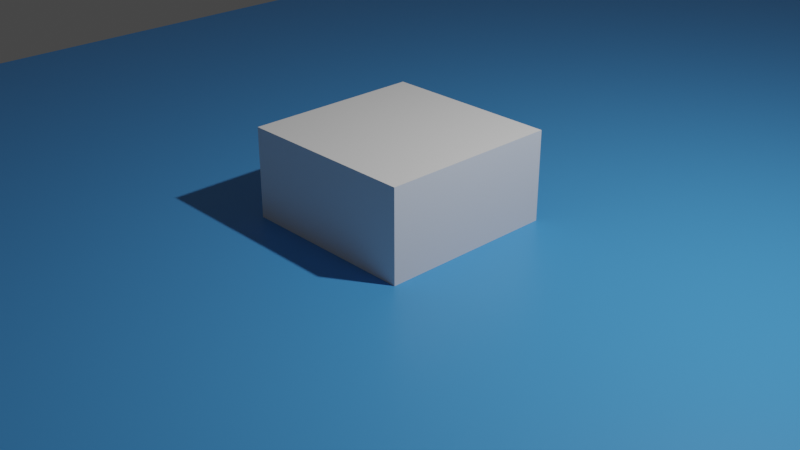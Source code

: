 # Source: PlayBoard.blend  (saved by Blender 3.0.42; exported with 4.5.12 LTS)
import bpy
from mathutils import Matrix  # noqa: F401  (used for matrix-valued properties, if any)

bpy.ops.wm.read_factory_settings(use_empty=True)
scene = bpy.context.scene
scene.name = 'Scene'

# ---- collections
col_collection = bpy.data.collections.new('Collection'); scene.collection.children.link(col_collection)

# ---- materials (node trees are filled in below, after node groups)
mat_board = bpy.data.materials.new('Board')
mat_board.alpha_threshold = 0.0
mat_board.use_transparent_shadow = False
mat_board.line_color = (0.0, 0.0, 0.0, 1.0)
mat_defaultpeg = bpy.data.materials.new('DefaultPeg')
mat_defaultpeg.use_transparent_shadow = False
mat_silver = bpy.data.materials.new('Silver')
mat_silver.use_transparent_shadow = False
mat_gold = bpy.data.materials.new('Gold')
mat_gold.use_transparent_shadow = False

# ---- node groups
ng_auto_smooth = bpy.data.node_groups.new('Auto Smooth', 'GeometryNodeTree')
_s = ng_auto_smooth.interface.new_socket(name='Geometry', in_out='OUTPUT', socket_type='NodeSocketGeometry')
_s = ng_auto_smooth.interface.new_socket(name='Geometry', in_out='INPUT', socket_type='NodeSocketGeometry')
_s = ng_auto_smooth.interface.new_socket(name='Angle', in_out='INPUT', socket_type='NodeSocketFloat')
_s.subtype = 'ANGLE'
_s.min_value = 0.0
_s.max_value = 3.142
ng_auto_smooth.is_modifier = True
_N = ng_auto_smooth.nodes; _L = ng_auto_smooth.links
n0 = _N.new('NodeGroupOutput'); n0.name = 'Group Output'; n0.location = (480, -100)
n1 = _N.new('NodeGroupInput'); n1.name = 'Group Input'; n1.location = (-420, -300)
n2 = _N.new('NodeGroupInput'); n2.name = 'Group Input.001'; n2.location = (-60, -100)
n3 = _N.new('GeometryNodeSetShadeSmooth'); n3.name = 'Set Shade Smooth'; n3.location = (120, -100)
n3.domain = 'EDGE'
n4 = _N.new('GeometryNodeSetShadeSmooth'); n4.name = 'Set Shade Smooth.001'; n4.location = (300, -100)
n5 = _N.new('GeometryNodeInputMeshEdgeAngle'); n5.name = 'Edge Angle'; n5.location = (-420, -220)
n6 = _N.new('GeometryNodeInputEdgeSmooth'); n6.name = 'Is Edge Smooth'; n6.location = (-60, -160)
n7 = _N.new('GeometryNodeInputShadeSmooth'); n7.name = 'Is Face Smooth'; n7.location = (-240, -340)
n8 = _N.new('FunctionNodeBooleanMath'); n8.name = 'Boolean Math'; n8.location = (-60, -220)
n9 = _N.new('FunctionNodeCompare'); n9.name = 'Compare'; n9.location = (-240, -180)
n9.operation = 'LESS_EQUAL'
_L.new(n5.outputs[0], n9.inputs[0])
_L.new(n4.outputs[0], n0.inputs[0])
_L.new(n1.outputs[1], n9.inputs[1])
_L.new(n9.outputs[0], n8.inputs[0])
_L.new(n7.outputs[0], n8.inputs[1])
_L.new(n2.outputs[0], n3.inputs[0])
_L.new(n6.outputs[0], n3.inputs[1])
_L.new(n3.outputs[0], n4.inputs[0])
_L.new(n8.outputs[0], n3.inputs[2])
n0.is_active_output = True

# ---- material node trees
mat_board.use_nodes = True; mat_board.node_tree.nodes.clear()
_N = mat_board.node_tree.nodes; _L = mat_board.node_tree.links
n0 = _N.new('ShaderNodeOutputMaterial'); n0.name = 'Material Output'; n0.location = (300, 300)
n1 = _N.new('ShaderNodeBsdfPrincipled'); n1.name = 'Principled BSDF'; n1.location = (10, 300)
n1.distribution = 'GGX'
n1.subsurface_method = 'RANDOM_WALK_SKIN'
n1.inputs[0].default_value = (0.0718, 0.3449, 0.8, 1.0)
n1.inputs[2].default_value = 0.4
n1.inputs[3].default_value = 1.45
n1.inputs[27].default_value = (0.0, 0.0, 0.0, 1.0)
n1.inputs[28].default_value = 1.0
_L.new(n1.outputs[0], n0.inputs[0])
n0.is_active_output = True
mat_defaultpeg.use_nodes = True; mat_defaultpeg.node_tree.nodes.clear()
_N = mat_defaultpeg.node_tree.nodes; _L = mat_defaultpeg.node_tree.links
n0 = _N.new('ShaderNodeBsdfPrincipled'); n0.name = 'Principled BSDF'; n0.location = (10, 300)
n0.distribution = 'GGX'
n0.subsurface_method = 'RANDOM_WALK_SKIN'
n0.inputs[3].default_value = 1.45
n0.inputs[27].default_value = (0.0, 0.0, 0.0, 1.0)
n0.inputs[28].default_value = 1.0
n1 = _N.new('ShaderNodeOutputMaterial'); n1.name = 'Material Output'; n1.location = (300, 300)
_L.new(n0.outputs[0], n1.inputs[0])
n1.is_active_output = True
mat_silver.use_nodes = True; mat_silver.node_tree.nodes.clear()
_N = mat_silver.node_tree.nodes; _L = mat_silver.node_tree.links
n0 = _N.new('ShaderNodeBsdfPrincipled'); n0.name = 'Principled BSDF'; n0.location = (10, 300)
n0.distribution = 'GGX'
n0.subsurface_method = 'RANDOM_WALK_SKIN'
n0.inputs[1].default_value = 1.0
n0.inputs[3].default_value = 1.45
n0.inputs[27].default_value = (0.0, 0.0, 0.0, 1.0)
n0.inputs[28].default_value = 1.0
n1 = _N.new('ShaderNodeOutputMaterial'); n1.name = 'Material Output'; n1.location = (300, 300)
_L.new(n0.outputs[0], n1.inputs[0])
n1.is_active_output = True
mat_gold.use_nodes = True; mat_gold.node_tree.nodes.clear()
_N = mat_gold.node_tree.nodes; _L = mat_gold.node_tree.links
n0 = _N.new('ShaderNodeBsdfPrincipled'); n0.name = 'Principled BSDF'; n0.location = (10, 300)
n0.distribution = 'GGX'
n0.subsurface_method = 'RANDOM_WALK_SKIN'
n0.inputs[0].default_value = (0.4116, 0.3207, 0.02483, 1.0)
n0.inputs[3].default_value = 1.45
n0.inputs[27].default_value = (0.0, 0.0, 0.0, 1.0)
n0.inputs[28].default_value = 1.0
n1 = _N.new('ShaderNodeOutputMaterial'); n1.name = 'Material Output'; n1.location = (300, 300)
_L.new(n0.outputs[0], n1.inputs[0])
n1.is_active_output = True

# ---- world
world_world = bpy.data.worlds.new('World'); scene.world = world_world
world_world.use_nodes = True; world_world.node_tree.nodes.clear()
_N = world_world.node_tree.nodes; _L = world_world.node_tree.links
n0 = _N.new('ShaderNodeOutputWorld'); n0.name = 'World Output'; n0.location = (300, 300)
n1 = _N.new('ShaderNodeBackground'); n1.name = 'Background'; n1.location = (10, 300)
n1.inputs[0].default_value = (0.05088, 0.05088, 0.05088, 1.0)
_L.new(n1.outputs[0], n0.inputs[0])
n0.is_active_output = True
world_world.color = (0.05088, 0.05088, 0.05088)
world_world.use_sun_shadow = False
world_world.sun_shadow_jitter_overblur = 0.0

# ---- cameras
cam_camera = bpy.data.cameras.new('Camera')
cam_camera.clip_end = 100.0
cam_camera.ortho_scale = 7.314

# ---- lights
light_light = bpy.data.lights.new('Light', 'POINT')
light_light.transmission_factor = 0.0
light_light.energy = 1000.0
light_light.shadow_soft_size = 0.1
light_light.shadow_maximum_resolution = 0.006
light_light.use_absolute_resolution = True

# ---- meshes
me_cube = bpy.data.meshes.new('Cube')
me_cube.from_pydata([(-7.5, -5.557e-06, 17.7), (-7.5, -3.0, 17.7), (-7.5, 5.43e-06, -17.3), (-7.5, -3.0, -17.3), (7.5, -5.557e-06, 17.7), (7.5, -3.0, 17.7), (7.5, 5.43e-06, -17.3), (7.5, -3.0, -17.3), (7.5, -3.0, -16.3), (-7.5, 5.116e-06, -16.3), (7.5, 5.116e-06, -16.3), (-7.5, -3.0, -16.3), (-0.5, -3.0, 17.7), (0.5, -3.0, 17.7), (-0.5, 5.43e-06, -17.3), (0.5, 5.43e-06, -17.3), (0.5, -3.0, -17.3), (-0.5, -3.0, -17.3), (0.5, -5.557e-06, 17.7), (-0.5, -5.557e-06, 17.7), (-0.5, -3.0, -16.3), (0.5, -3.0, -16.3), (0.5, 5.116e-06, -16.3), (-0.5, 5.116e-06, -16.3), (-6.5, -3.0, -17.3), (-6.5, -5.557e-06, 17.7), (-6.5, 5.116e-06, -16.3), (-6.5, -3.0, 17.7), (-6.5, 5.43e-06, -17.3), (-6.5, -3.0, -16.3), (6.5, -3.0, 17.7), (6.5, 5.43e-06, -17.3), (6.5, -3.0, -16.3), (6.5, -3.0, -17.3), (6.5, -5.557e-06, 17.7), (6.5, 5.116e-06, -16.3), (7.5, 4.151e-06, -13.22), (-7.5, -3.0, -13.22), (7.5, -3.0, -13.22), (-7.5, 4.151e-06, -13.22), (-0.5, 4.151e-06, -13.22), (0.5, 4.151e-06, -13.22), (0.5, -3.0, -13.22), (-0.5, -3.0, -13.22), (-6.5, 4.151e-06, -13.22), (-6.5, -3.0, -13.22), (6.5, -3.0, -13.22), (6.5, 4.151e-06, -13.22), (6.5, -1.056, -16.3), (0.5, -1.056, -16.3), (-0.5, -1.056, -13.22), (-0.5, -1.056, -16.3), (0.5, -1.056, -13.22), (-6.5, -1.056, -16.3), (-6.5, -1.056, -13.22), (6.5, -1.056, -13.22), (7.5, -5.244e-06, 16.7), (-7.5, -3.0, 16.7), (7.5, -3.0, 16.7), (-7.5, -5.244e-06, 16.7), (-0.5, -5.244e-06, 16.7), (0.5, -5.244e-06, 16.7), (0.5, -3.0, 16.7), (-0.5, -3.0, 16.7), (-6.5, -5.244e-06, 16.7), (-6.5, -3.0, 16.7), (6.5, -3.0, 16.7), (6.5, -5.244e-06, 16.7), (7.5, -3.0, 13.07), (-7.5, -4.103e-06, 13.07), (-0.5, -4.103e-06, 13.07), (0.5, -4.103e-06, 13.07), (0.5, -3.0, 13.07), (-0.5, -3.0, 13.07), (-6.5, -4.103e-06, 13.07), (-6.5, -3.0, 13.07), (6.5, -3.0, 13.07), (6.5, -4.103e-06, 13.07), (7.5, -4.103e-06, 13.07), (-7.5, -3.0, 13.07), (-0.5, -1.325, 16.7), (-6.5, -1.325, 16.7), (0.5, -1.325, 16.7), (6.5, -1.325, 16.7), (-0.5, -1.325, 13.07), (0.5, -1.325, 13.07), (-6.5, -1.325, 13.07), (6.5, -1.325, 13.07)], [], [(35, 10, 6, 31), (33, 31, 6, 7), (58, 56, 4, 5), (29, 11, 3, 24), (11, 9, 2, 3), (27, 25, 0, 1), (37, 39, 9, 11), (45, 37, 11, 29), (7, 6, 10, 8), (47, 36, 10, 35), (47, 35, 48, 55), (40, 41, 22, 23), (46, 42, 21, 32), (42, 43, 20, 21), (30, 34, 18, 13), (13, 18, 19, 12), (32, 21, 16, 33), (21, 20, 17, 16), (24, 28, 14, 17), (17, 14, 15, 16), (26, 23, 14, 28), (23, 22, 15, 14), (9, 26, 28, 2), (3, 2, 28, 24), (39, 44, 26, 9), (43, 45, 29, 20), (12, 19, 25, 27), (20, 29, 24, 17), (8, 32, 33, 7), (5, 4, 34, 30), (38, 46, 32, 8), (44, 40, 50, 54), (16, 15, 31, 33), (22, 35, 31, 15), (71, 77, 47, 41), (68, 76, 46, 38), (73, 75, 45, 43), (69, 74, 44, 39), (72, 73, 43, 42), (76, 72, 42, 46), (70, 71, 41, 40), (74, 70, 40, 44), (77, 78, 36, 47), (75, 79, 37, 45), (79, 69, 39, 37), (8, 10, 36, 38), (54, 50, 51, 53), (52, 55, 48, 49), (40, 23, 51, 50), (26, 44, 54, 53), (35, 22, 49, 48), (23, 26, 53, 51), (22, 41, 52, 49), (41, 47, 55, 52), (1, 0, 59, 57), (27, 1, 57, 65), (34, 4, 56, 67), (25, 19, 60, 64), (19, 18, 61, 60), (30, 13, 62, 66), (13, 12, 63, 62), (0, 25, 64, 59), (12, 27, 65, 63), (5, 30, 66, 58), (18, 34, 67, 61), (68, 78, 56, 58), (38, 36, 78, 68), (57, 59, 69, 79), (65, 57, 79, 75), (67, 56, 78, 77), (77, 71, 85, 87), (60, 61, 82, 80), (66, 62, 72, 76), (62, 63, 73, 72), (59, 64, 74, 69), (63, 65, 75, 73), (58, 66, 76, 68), (70, 74, 86, 84), (81, 80, 84, 86), (80, 82, 85, 84), (82, 83, 87, 85), (71, 70, 84, 85), (74, 64, 81, 86), (64, 60, 80, 81), (67, 77, 87, 83), (61, 67, 83, 82)])
_uv = me_cube.uv_layers.new(name='UVMap')
_uv.uv.foreach_set('vector', [0.8333, 0.7437, 0.875, 0.7437, 0.875, 0.75, 0.8333, 0.75, 0.375, 0.9583, 0.625, 0.9583, 0.625, 1.0, 0.375, 1.0, 0.375, 0.2367, 0.625, 0.2367, 0.625, 0.25, 0.375, 0.25, 0.3333, 0.7437, 0.375, 0.7437, 0.375, 0.75, 0.3333, 0.75, 0.375, 0.7437, 0.625, 0.7437, 0.625, 0.75, 0.375, 0.75, 0.375, 0.4583, 0.625, 0.4583, 0.625, 0.5, 0.375, 0.5, 0.375, 0.7217, 0.625, 0.7217, 0.625, 0.7437, 0.375, 0.7437, 0.3333, 0.7217, 0.375, 0.7217, 0.375, 0.7437, 0.3333, 0.7437, 0.375, 0.0, 0.625, 0.0, 0.625, 0.006304, 0.375, 0.006304, 0.8333, 0.7217, 0.875, 0.7217, 0.875, 0.7437, 0.8333, 0.7437, 0.8333, 0.7217, 0.8333, 0.7437, 0.8333, 0.7437, 0.8333, 0.7217, 0.7083, 0.7217, 0.7917, 0.7217, 0.7917, 0.7437, 0.7083, 0.7437, 0.1667, 0.7217, 0.2083, 0.7217, 0.2083, 0.7437, 0.1667, 0.7437, 0.2083, 0.7217, 0.2917, 0.7217, 0.2917, 0.7437, 0.2083, 0.7437, 0.375, 0.2917, 0.625, 0.2917, 0.625, 0.3333, 0.375, 0.3333, 0.375, 0.3333, 0.625, 0.3333, 0.625, 0.4167, 0.375, 0.4167, 0.1667, 0.7437, 0.2083, 0.7437, 0.2083, 0.75, 0.1667, 0.75, 0.2083, 0.7437, 0.2917, 0.7437, 0.2917, 0.75, 0.2083, 0.75, 0.375, 0.7917, 0.625, 0.7917, 0.625, 0.8333, 0.375, 0.8333, 0.375, 0.8333, 0.625, 0.8333, 0.625, 0.9167, 0.375, 0.9167, 0.6667, 0.7437, 0.7083, 0.7437, 0.7083, 0.75, 0.6667, 0.75, 0.7083, 0.7437, 0.7917, 0.7437, 0.7917, 0.75, 0.7083, 0.75, 0.625, 0.7437, 0.6667, 0.7437, 0.6667, 0.75, 0.625, 0.75, 0.375, 0.75, 0.625, 0.75, 0.625, 0.7917, 0.375, 0.7917, 0.625, 0.7217, 0.6667, 0.7217, 0.6667, 0.7437, 0.625, 0.7437, 0.2917, 0.7217, 0.3333, 0.7217, 0.3333, 0.7437, 0.2917, 0.7437, 0.375, 0.4167, 0.625, 0.4167, 0.625, 0.4583, 0.375, 0.4583, 0.2917, 0.7437, 0.3333, 0.7437, 0.3333, 0.75, 0.2917, 0.75, 0.125, 0.7437, 0.1667, 0.7437, 0.1667, 0.75, 0.125, 0.75, 0.375, 0.25, 0.625, 0.25, 0.625, 0.2917, 0.375, 0.2917, 0.125, 0.7217, 0.1667, 0.7217, 0.1667, 0.7437, 0.125, 0.7437, 0.6667, 0.7217, 0.7083, 0.7217, 0.7083, 0.7217, 0.6667, 0.7217, 0.375, 0.9167, 0.625, 0.9167, 0.625, 0.9583, 0.375, 0.9583, 0.7917, 0.7437, 0.8333, 0.7437, 0.8333, 0.75, 0.7917, 0.75, 0.7917, 0.5355, 0.8333, 0.5355, 0.8333, 0.7217, 0.7917, 0.7217, 0.125, 0.5355, 0.1667, 0.5355, 0.1667, 0.7217, 0.125, 0.7217, 0.2917, 0.5355, 0.3333, 0.5355, 0.3333, 0.7217, 0.2917, 0.7217, 0.625, 0.5355, 0.6667, 0.5355, 0.6667, 0.7217, 0.625, 0.7217, 0.2083, 0.5355, 0.2917, 0.5355, 0.2917, 0.7217, 0.2083, 0.7217, 0.1667, 0.5355, 0.2083, 0.5355, 0.2083, 0.7217, 0.1667, 0.7217, 0.7083, 0.5355, 0.7917, 0.5355, 0.7917, 0.7217, 0.7083, 0.7217, 0.6667, 0.5355, 0.7083, 0.5355, 0.7083, 0.7217, 0.6667, 0.7217, 0.8333, 0.5355, 0.875, 0.5355, 0.875, 0.7217, 0.8333, 0.7217, 0.3333, 0.5355, 0.375, 0.5355, 0.375, 0.7217, 0.3333, 0.7217, 0.375, 0.5355, 0.625, 0.5355, 0.625, 0.7217, 0.375, 0.7217, 0.375, 0.006304, 0.625, 0.006304, 0.625, 0.02833, 0.375, 0.02833, 0.6667, 0.7217, 0.7083, 0.7217, 0.7083, 0.7437, 0.6667, 0.7437, 0.7917, 0.7217, 0.8333, 0.7217, 0.8333, 0.7437, 0.7917, 0.7437, 0.7083, 0.7217, 0.7083, 0.7437, 0.7083, 0.7437, 0.7083, 0.7217, 0.6667, 0.7437, 0.6667, 0.7217, 0.6667, 0.7217, 0.6667, 0.7437, 0.8333, 0.7437, 0.7917, 0.7437, 0.7917, 0.7437, 0.8333, 0.7437, 0.7083, 0.7437, 0.6667, 0.7437, 0.6667, 0.7437, 0.7083, 0.7437, 0.7917, 0.7437, 0.7917, 0.7217, 0.7917, 0.7217, 0.7917, 0.7437, 0.7917, 0.7217, 0.8333, 0.7217, 0.8333, 0.7217, 0.7917, 0.7217, 0.375, 0.5, 0.625, 0.5, 0.625, 0.5133, 0.375, 0.5133, 0.3333, 0.5, 0.375, 0.5, 0.375, 0.5133, 0.3333, 0.5133, 0.8333, 0.5, 0.875, 0.5, 0.875, 0.5133, 0.8333, 0.5133, 0.6667, 0.5, 0.7083, 0.5, 0.7083, 0.5133, 0.6667, 0.5133, 0.7083, 0.5, 0.7917, 0.5, 0.7917, 0.5133, 0.7083, 0.5133, 0.1667, 0.5, 0.2083, 0.5, 0.2083, 0.5133, 0.1667, 0.5133, 0.2083, 0.5, 0.2917, 0.5, 0.2917, 0.5133, 0.2083, 0.5133, 0.625, 0.5, 0.6667, 0.5, 0.6667, 0.5133, 0.625, 0.5133, 0.2917, 0.5, 0.3333, 0.5, 0.3333, 0.5133, 0.2917, 0.5133, 0.125, 0.5, 0.1667, 0.5, 0.1667, 0.5133, 0.125, 0.5133, 0.7917, 0.5, 0.8333, 0.5, 0.8333, 0.5133, 0.7917, 0.5133, 0.375, 0.2145, 0.625, 0.2145, 0.625, 0.2367, 0.375, 0.2367, 0.375, 0.02833, 0.625, 0.02833, 0.625, 0.2145, 0.375, 0.2145, 0.375, 0.5133, 0.625, 0.5133, 0.625, 0.5355, 0.375, 0.5355, 0.3333, 0.5133, 0.375, 0.5133, 0.375, 0.5355, 0.3333, 0.5355, 0.8333, 0.5133, 0.875, 0.5133, 0.875, 0.5355, 0.8333, 0.5355, 0.8333, 0.5355, 0.7917, 0.5355, 0.7917, 0.5355, 0.8333, 0.5355, 0.7083, 0.5133, 0.7917, 0.5133, 0.7917, 0.5133, 0.7083, 0.5133, 0.1667, 0.5133, 0.2083, 0.5133, 0.2083, 0.5355, 0.1667, 0.5355, 0.2083, 0.5133, 0.2917, 0.5133, 0.2917, 0.5355, 0.2083, 0.5355, 0.625, 0.5133, 0.6667, 0.5133, 0.6667, 0.5355, 0.625, 0.5355, 0.2917, 0.5133, 0.3333, 0.5133, 0.3333, 0.5355, 0.2917, 0.5355, 0.125, 0.5133, 0.1667, 0.5133, 0.1667, 0.5355, 0.125, 0.5355, 0.7083, 0.5355, 0.6667, 0.5355, 0.6667, 0.5355, 0.7083, 0.5355, 0.6667, 0.5133, 0.7083, 0.5133, 0.7083, 0.5355, 0.6667, 0.5355, 0.7083, 0.5133, 0.7917, 0.5133, 0.7917, 0.5355, 0.7083, 0.5355, 0.7917, 0.5133, 0.8333, 0.5133, 0.8333, 0.5355, 0.7917, 0.5355, 0.7917, 0.5355, 0.7083, 0.5355, 0.7083, 0.5355, 0.7917, 0.5355, 0.6667, 0.5355, 0.6667, 0.5133, 0.6667, 0.5133, 0.6667, 0.5355, 0.6667, 0.5133, 0.7083, 0.5133, 0.7083, 0.5133, 0.6667, 0.5133, 0.8333, 0.5133, 0.8333, 0.5355, 0.8333, 0.5355, 0.8333, 0.5133, 0.7917, 0.5133, 0.8333, 0.5133, 0.8333, 0.5133, 0.7917, 0.5133])
me_cube.materials.append(mat_board)
me_cube.use_remesh_preserve_volume = False
me_cube.use_remesh_preserve_attributes = False
me_cube.use_mirror_vertex_groups = False
me_cube.update()
me_sphere = bpy.data.meshes.new('Sphere')
me_sphere.from_pydata([(-1.205e-06, 2.024, -0.1756), (-1.205e-06, 1.973, -0.3444), (-1.205e-06, 1.89, -0.5), (-1.205e-06, 1.778, -0.6364), (-1.205e-06, 1.642, -0.7483), (-1.205e-06, 1.486, -0.8315), (-1.205e-06, 1.317, -0.8827), (0.03425, 2.024, -0.1722), (0.06719, 1.973, -0.3378), (0.09755, 1.89, -0.4904), (0.1242, 1.778, -0.6242), (0.146, 1.642, -0.7339), (0.1622, 1.486, -0.8155), (0.1722, 1.317, -0.8657), (0.1756, 1.142, -0.8827), (0.06719, 2.024, -0.1622), (0.1318, 1.973, -0.3182), (0.1913, 1.89, -0.4619), (0.2435, 1.778, -0.5879), (0.2864, 1.642, -0.6914), (0.3182, 1.486, -0.7682), (0.3378, 1.317, -0.8155), (0.3444, 1.142, -0.8315), (0.09755, 2.024, -0.146), (0.1913, 1.973, -0.2864), (0.2778, 1.89, -0.4157), (0.3536, 1.778, -0.5291), (0.4157, 1.642, -0.6222), (0.4619, 1.486, -0.6914), (0.4904, 1.317, -0.7339), (0.5, 1.142, -0.7483), (0.1242, 2.024, -0.1242), (0.2435, 1.973, -0.2435), (0.3536, 1.89, -0.3536), (0.45, 1.778, -0.45), (0.5291, 1.642, -0.5291), (0.5879, 1.486, -0.5879), (0.6242, 1.317, -0.6242), (0.6364, 1.142, -0.6364), (0.146, 2.024, -0.09755), (0.2864, 1.973, -0.1913), (0.4157, 1.89, -0.2778), (0.5291, 1.778, -0.3536), (0.6222, 1.642, -0.4157), (0.6914, 1.486, -0.4619), (0.7339, 1.317, -0.4904), (0.7483, 1.142, -0.5), (0.1622, 2.024, -0.06719), (0.3182, 1.973, -0.1318), (0.4619, 1.89, -0.1913), (0.5879, 1.778, -0.2435), (0.6913, 1.642, -0.2864), (0.7682, 1.486, -0.3182), (0.8155, 1.317, -0.3378), (0.8315, 1.142, -0.3444), (0.1722, 2.024, -0.03425), (0.3378, 1.973, -0.06719), (0.4904, 1.89, -0.09755), (0.6242, 1.778, -0.1242), (0.7339, 1.642, -0.146), (0.8155, 1.486, -0.1622), (0.8657, 1.317, -0.1722), (0.8827, 1.142, -0.1756), (0.1756, 2.024, 7.24e-07), (0.3444, 1.973, 7.549e-07), (0.5, 1.89, 7.221e-07), (0.6364, 1.778, 6.266e-07), (0.7483, 1.642, 6.24e-07), (0.8315, 1.486, 5.081e-07), (0.8827, 1.317, 5.222e-07), (0.9, 1.142, 5.341e-07), (0.1722, 2.024, 0.03425), (0.3378, 1.973, 0.06719), (0.4904, 1.89, 0.09755), (0.6242, 1.778, 0.1242), (0.7339, 1.642, 0.146), (0.8155, 1.486, 0.1622), (0.8657, 1.317, 0.1722), (0.8827, 1.142, 0.1756), (0.1622, 2.024, 0.06719), (0.3182, 1.973, 0.1318), (0.4619, 1.89, 0.1913), (0.5879, 1.778, 0.2435), (0.6913, 1.642, 0.2864), (0.7682, 1.486, 0.3182), (0.8155, 1.317, 0.3378), (0.8315, 1.142, 0.3444), (0.146, 2.024, 0.09755), (0.2864, 1.973, 0.1913), (0.4157, 1.89, 0.2778), (0.5291, 1.778, 0.3536), (0.6222, 1.642, 0.4157), (0.6913, 1.486, 0.4619), (0.7339, 1.317, 0.4904), (0.7483, 1.142, 0.5), (0.1242, 2.024, 0.1242), (0.2435, 1.973, 0.2435), (0.3536, 1.89, 0.3536), (0.45, 1.778, 0.45), (0.5291, 1.642, 0.5291), (0.5879, 1.486, 0.5879), (0.6242, 1.317, 0.6242), (0.6364, 1.142, 0.6364), (0.09755, 2.024, 0.146), (0.1913, 1.973, 0.2864), (0.2778, 1.89, 0.4157), (0.3536, 1.778, 0.5291), (0.4157, 1.642, 0.6222), (0.4619, 1.486, 0.6914), (0.4904, 1.317, 0.7339), (0.5, 1.142, 0.7483), (0.06719, 2.024, 0.1622), (0.1318, 1.973, 0.3182), (0.1913, 1.89, 0.4619), (0.2435, 1.778, 0.5879), (0.2864, 1.642, 0.6914), (0.3182, 1.486, 0.7682), (0.3378, 1.317, 0.8155), (0.3444, 1.142, 0.8315), (0.03425, 2.024, 0.1722), (0.06719, 1.973, 0.3378), (0.09755, 1.89, 0.4904), (0.1242, 1.778, 0.6242), (0.146, 1.642, 0.7339), (0.1622, 1.486, 0.8155), (0.1722, 1.317, 0.8657), (0.1756, 1.142, 0.8827), (-1.205e-06, 2.024, 0.1756), (-1.205e-06, 1.973, 0.3444), (-1.205e-06, 1.89, 0.5), (-1.205e-06, 1.778, 0.6364), (-1.205e-06, 1.642, 0.7483), (-1.205e-06, 1.486, 0.8315), (-1.205e-06, 1.317, 0.8827), (-1.205e-06, 1.142, 0.9), (-0.03425, 2.024, 0.1722), (-0.06719, 1.973, 0.3378), (-0.09755, 1.89, 0.4904), (-0.1242, 1.778, 0.6242), (-0.146, 1.642, 0.7339), (-0.1622, 1.486, 0.8155), (-0.1722, 1.317, 0.8657), (-0.1756, 1.142, 0.8827), (-0.06719, 2.024, 0.1622), (-0.1318, 1.973, 0.3182), (-0.1913, 1.89, 0.4619), (-0.2435, 1.778, 0.5879), (-0.2864, 1.642, 0.6914), (-0.3182, 1.486, 0.7682), (-0.3378, 1.317, 0.8155), (-0.3444, 1.142, 0.8315), (-0.09755, 2.024, 0.146), (-0.1913, 1.973, 0.2864), (-0.2778, 1.89, 0.4157), (-0.3536, 1.778, 0.5291), (-0.4157, 1.642, 0.6222), (-0.4619, 1.486, 0.6914), (-0.4904, 1.317, 0.7339), (-0.5, 1.142, 0.7483), (-0.1242, 2.024, 0.1242), (-0.2435, 1.973, 0.2435), (-0.3536, 1.89, 0.3536), (-0.45, 1.778, 0.45), (-0.5291, 1.642, 0.5291), (-0.5879, 1.486, 0.5879), (-0.6242, 1.317, 0.6242), (-0.6364, 1.142, 0.6364), (-0.146, 2.024, 0.09755), (-0.2864, 1.973, 0.1913), (-0.4157, 1.89, 0.2778), (-0.5291, 1.778, 0.3536), (-0.6222, 1.642, 0.4157), (-0.6914, 1.486, 0.4619), (-0.7339, 1.317, 0.4904), (-0.7483, 1.142, 0.5), (-1.205e-06, 2.042, 7.764e-07), (-0.1622, 2.024, 0.06719), (-0.3182, 1.973, 0.1318), (-0.4619, 1.89, 0.1913), (-0.5879, 1.778, 0.2435), (-0.6914, 1.642, 0.2864), (-0.7682, 1.486, 0.3182), (-0.8155, 1.317, 0.3378), (-0.8315, 1.142, 0.3444), (-0.1722, 2.024, 0.03425), (-0.3378, 1.973, 0.06719), (-0.4904, 1.89, 0.09755), (-0.6242, 1.778, 0.1242), (-0.7339, 1.642, 0.146), (-0.8155, 1.486, 0.1622), (-0.8657, 1.317, 0.1722), (-0.8827, 1.142, 0.1756), (0.03814, -2.41e-07, -0.1918), (0.07482, -2.445e-07, -0.1806), (0.1086, -2.502e-07, -0.1626), (-0.1756, 2.024, 7.274e-07), (-0.3444, 1.973, 6.878e-07), (-0.5, 1.89, 6.148e-07), (-0.6364, 1.778, 6.668e-07), (-0.7483, 1.642, 5.838e-07), (-0.8315, 1.486, 4.947e-07), (-0.8827, 1.317, 3.746e-07), (-0.9, 1.142, 3.789e-08), (0.1383, -2.578e-07, -0.1383), (0.1626, -2.671e-07, -0.1086), (0.1806, -2.777e-07, -0.07482), (0.1918, -2.892e-07, -0.03814), (0.1955, -3.012e-07, 3.264e-08), (0.1918, -3.132e-07, 0.03814), (0.1806, -3.247e-07, 0.07482), (-0.1722, 2.024, -0.03425), (-0.3378, 1.973, -0.06719), (-0.4904, 1.89, -0.09755), (-0.6242, 1.778, -0.1242), (-0.7339, 1.642, -0.146), (-0.8155, 1.486, -0.1622), (-0.8657, 1.317, -0.1722), (-0.8827, 1.142, -0.1756), (0.1626, -3.353e-07, 0.1086), (0.1383, -3.446e-07, 0.1383), (0.1086, -3.522e-07, 0.1626), (0.07482, -3.579e-07, 0.1806), (0.03814, -3.614e-07, 0.1918), (-1.807e-06, -3.626e-07, 0.1955), (-0.03815, -3.614e-07, 0.1918), (-0.1622, 2.024, -0.06719), (-0.3182, 1.973, -0.1318), (-0.4619, 1.89, -0.1913), (-0.5879, 1.778, -0.2435), (-0.6914, 1.642, -0.2864), (-0.7682, 1.486, -0.3182), (-0.8155, 1.317, -0.3378), (-0.8315, 1.142, -0.3444), (-0.07482, -3.579e-07, 0.1806), (-0.1086, -3.522e-07, 0.1626), (-0.1383, -3.446e-07, 0.1383), (-0.1626, -3.353e-07, 0.1086), (-0.1806, -3.247e-07, 0.07482), (-0.1918, -3.132e-07, 0.03814), (-0.1955, -3.012e-07, -7.516e-08), (-0.146, 2.024, -0.09755), (-0.2864, 1.973, -0.1913), (-0.4157, 1.89, -0.2778), (-0.5291, 1.778, -0.3536), (-0.6222, 1.642, -0.4157), (-0.6914, 1.486, -0.4619), (-0.7339, 1.317, -0.4904), (-0.7483, 1.142, -0.5), (-0.1918, -2.892e-07, -0.03814), (-0.1806, -2.777e-07, -0.07482), (-0.1626, -2.671e-07, -0.1086), (-0.1383, -2.578e-07, -0.1383), (-0.1086, -2.502e-07, -0.1626), (-0.07482, -2.445e-07, -0.1806), (-0.03815, -2.41e-07, -0.1918), (-0.1242, 2.024, -0.1242), (-0.2435, 1.973, -0.2435), (-0.3536, 1.89, -0.3536), (-0.45, 1.778, -0.45), (-0.5291, 1.642, -0.5291), (-0.5879, 1.486, -0.5879), (-0.6242, 1.317, -0.6242), (-0.6364, 1.142, -0.6364), (-1.807e-06, -2.398e-07, -0.1955), (-1.807e-06, 1.142, -0.1955), (-0.03815, 1.142, -0.1918), (-0.07482, 1.142, -0.1806), (-0.1086, 1.142, -0.1626), (-0.1383, 1.142, -0.1383), (-0.1626, 1.142, -0.1086), (-0.09755, 2.024, -0.146), (-0.1913, 1.973, -0.2864), (-0.2778, 1.89, -0.4157), (-0.3536, 1.778, -0.5291), (-0.4157, 1.642, -0.6222), (-0.4619, 1.486, -0.6914), (-0.4904, 1.317, -0.7339), (-0.5, 1.142, -0.7483), (-0.1806, 1.142, -0.07482), (-0.1918, 1.142, -0.03814), (-0.1955, 1.142, 2.832e-07), (-0.1918, 1.142, 0.03814), (-0.1806, 1.142, 0.07482), (-0.1626, 1.142, 0.1086), (-0.1383, 1.142, 0.1383), (-0.06719, 2.024, -0.1622), (-0.1318, 1.973, -0.3182), (-0.1913, 1.89, -0.4619), (-0.2435, 1.778, -0.5879), (-0.2864, 1.642, -0.6913), (-0.3182, 1.486, -0.7682), (-0.3378, 1.317, -0.8155), (-0.3444, 1.142, -0.8315), (-0.1086, 1.142, 0.1626), (-0.07482, 1.142, 0.1806), (-0.03815, 1.142, 0.1918), (-1.807e-06, 1.142, 0.1955), (0.03814, 1.142, 0.1918), (0.07482, 1.142, 0.1806), (0.1086, 1.142, 0.1626), (-0.03425, 2.024, -0.1722), (-0.06719, 1.973, -0.3378), (-0.09755, 1.89, -0.4904), (-0.1242, 1.778, -0.6242), (-0.146, 1.642, -0.7339), (-0.1622, 1.486, -0.8155), (-0.1722, 1.317, -0.8657), (-0.1756, 1.142, -0.8827), (0.1383, 1.142, 0.1383), (0.1626, 1.142, 0.1086), (0.1806, 1.142, 0.07482), (0.1918, 1.142, 0.03814), (0.1955, 1.142, 3.91e-07), (0.1918, 1.142, -0.03814), (0.1806, 1.142, -0.07482), (-6.024e-07, 1.142, -0.9), (0.1626, 1.142, -0.1086), (0.1383, 1.142, -0.1383), (0.1086, 1.142, -0.1626), (0.07482, 1.142, -0.1806), (0.03814, 1.142, -0.1918), (0.002182, 3.444e-09, -0.01097), (0.00428, 3.244e-09, -0.01033), (0.006214, 2.92e-09, -0.009301), (0.007909, 2.483e-09, -0.00791), (0.0093, 1.951e-09, -0.006215), (0.01033, 1.344e-09, -0.004281), (0.01097, 6.85e-10, -0.002182), (0.01119, -5.862e-16, 1.868e-09), (0.01097, -6.85e-10, 0.002182), (0.01033, -1.344e-09, 0.004281), (0.0093, -1.951e-09, 0.006215), (0.007909, -2.483e-09, 0.00791), (0.006214, -2.92e-09, 0.009301), (0.00428, -3.244e-09, 0.01033), (0.002182, -3.444e-09, 0.01097), (-6.024e-07, -3.511e-09, 0.01119), (-0.002183, -3.444e-09, 0.01097), (-0.004281, -3.244e-09, 0.01033), (-0.006215, -2.92e-09, 0.009301), (-0.00791, -2.483e-09, 0.00791), (-0.009301, -1.951e-09, 0.006215), (-0.01033, -1.344e-09, 0.004281), (-0.01097, -6.85e-10, 0.002182), (-0.01119, 1.35e-15, -4.3e-09), (-0.01097, 6.85e-10, -0.002182), (-0.01033, 1.344e-09, -0.004281), (-0.009301, 1.951e-09, -0.006215), (-0.00791, 2.483e-09, -0.00791), (-0.006215, 2.92e-09, -0.009301), (-0.004281, 3.244e-09, -0.01033), (-0.002183, 3.444e-09, -0.01097), (-6.024e-07, 3.511e-09, -0.01119)], [], [(0, 175, 7), (1, 0, 7, 8), (2, 1, 8, 9), (3, 2, 9, 10), (4, 3, 10, 11), (5, 4, 11, 12), (6, 5, 12, 13), (315, 6, 13, 14), (14, 13, 21, 22), (7, 175, 15), (8, 7, 15, 16), (9, 8, 16, 17), (10, 9, 17, 18), (11, 10, 18, 19), (12, 11, 19, 20), (13, 12, 20, 21), (18, 17, 25, 26), (19, 18, 26, 27), (20, 19, 27, 28), (21, 20, 28, 29), (22, 21, 29, 30), (15, 175, 23), (16, 15, 23, 24), (17, 16, 24, 25), (30, 29, 37, 38), (23, 175, 31), (24, 23, 31, 32), (25, 24, 32, 33), (26, 25, 33, 34), (27, 26, 34, 35), (28, 27, 35, 36), (29, 28, 36, 37), (35, 34, 42, 43), (36, 35, 43, 44), (37, 36, 44, 45), (38, 37, 45, 46), (31, 175, 39), (32, 31, 39, 40), (33, 32, 40, 41), (34, 33, 41, 42), (39, 175, 47), (40, 39, 47, 48), (41, 40, 48, 49), (42, 41, 49, 50), (43, 42, 50, 51), (44, 43, 51, 52), (45, 44, 52, 53), (46, 45, 53, 54), (51, 50, 58, 59), (52, 51, 59, 60), (53, 52, 60, 61), (54, 53, 61, 62), (47, 175, 55), (48, 47, 55, 56), (49, 48, 56, 57), (50, 49, 57, 58), (56, 55, 63, 64), (57, 56, 64, 65), (58, 57, 65, 66), (59, 58, 66, 67), (60, 59, 67, 68), (61, 60, 68, 69), (62, 61, 69, 70), (55, 175, 63), (68, 67, 75, 76), (69, 68, 76, 77), (70, 69, 77, 78), (63, 175, 71), (64, 63, 71, 72), (65, 64, 72, 73), (66, 65, 73, 74), (67, 66, 74, 75), (73, 72, 80, 81), (74, 73, 81, 82), (75, 74, 82, 83), (76, 75, 83, 84), (77, 76, 84, 85), (78, 77, 85, 86), (71, 175, 79), (72, 71, 79, 80), (85, 84, 92, 93), (86, 85, 93, 94), (79, 175, 87), (80, 79, 87, 88), (81, 80, 88, 89), (82, 81, 89, 90), (83, 82, 90, 91), (84, 83, 91, 92), (89, 88, 96, 97), (90, 89, 97, 98), (91, 90, 98, 99), (92, 91, 99, 100), (93, 92, 100, 101), (94, 93, 101, 102), (87, 175, 95), (88, 87, 95, 96), (101, 100, 108, 109), (102, 101, 109, 110), (95, 175, 103), (96, 95, 103, 104), (97, 96, 104, 105), (98, 97, 105, 106), (99, 98, 106, 107), (100, 99, 107, 108), (106, 105, 113, 114), (107, 106, 114, 115), (108, 107, 115, 116), (109, 108, 116, 117), (110, 109, 117, 118), (103, 175, 111), (104, 103, 111, 112), (105, 104, 112, 113), (118, 117, 125, 126), (111, 175, 119), (112, 111, 119, 120), (113, 112, 120, 121), (114, 113, 121, 122), (115, 114, 122, 123), (116, 115, 123, 124), (117, 116, 124, 125), (122, 121, 129, 130), (123, 122, 130, 131), (124, 123, 131, 132), (125, 124, 132, 133), (126, 125, 133, 134), (119, 175, 127), (120, 119, 127, 128), (121, 120, 128, 129), (134, 133, 141, 142), (127, 175, 135), (128, 127, 135, 136), (129, 128, 136, 137), (130, 129, 137, 138), (131, 130, 138, 139), (132, 131, 139, 140), (133, 132, 140, 141), (139, 138, 146, 147), (140, 139, 147, 148), (141, 140, 148, 149), (142, 141, 149, 150), (135, 175, 143), (136, 135, 143, 144), (137, 136, 144, 145), (138, 137, 145, 146), (144, 143, 151, 152), (145, 144, 152, 153), (146, 145, 153, 154), (147, 146, 154, 155), (148, 147, 155, 156), (149, 148, 156, 157), (150, 149, 157, 158), (143, 175, 151), (156, 155, 163, 164), (157, 156, 164, 165), (158, 157, 165, 166), (151, 175, 159), (152, 151, 159, 160), (153, 152, 160, 161), (154, 153, 161, 162), (155, 154, 162, 163), (160, 159, 167, 168), (161, 160, 168, 169), (162, 161, 169, 170), (163, 162, 170, 171), (164, 163, 171, 172), (165, 164, 172, 173), (166, 165, 173, 174), (159, 175, 167), (172, 171, 180, 181), (173, 172, 181, 182), (174, 173, 182, 183), (167, 175, 176), (168, 167, 176, 177), (169, 168, 177, 178), (170, 169, 178, 179), (171, 170, 179, 180), (178, 177, 185, 186), (179, 178, 186, 187), (180, 179, 187, 188), (181, 180, 188, 189), (182, 181, 189, 190), (183, 182, 190, 191), (176, 175, 184), (177, 176, 184, 185), (190, 189, 200, 201), (191, 190, 201, 202), (184, 175, 195), (185, 184, 195, 196), (186, 185, 196, 197), (187, 186, 197, 198), (188, 187, 198, 199), (189, 188, 199, 200), (197, 196, 211, 212), (265, 264, 263, 254), (198, 197, 212, 213), (317, 316, 204, 203), (199, 198, 213, 214), (294, 293, 234, 233), (200, 199, 214, 215), (309, 308, 219, 218), (201, 200, 215, 216), (279, 278, 249, 248), (202, 201, 216, 217), (195, 175, 210), (264, 320, 192, 263), (316, 314, 205, 204), (196, 195, 210, 211), (293, 284, 235, 234), (216, 215, 230, 231), (308, 299, 220, 219), (217, 216, 231, 232), (210, 175, 225), (278, 269, 250, 249), (314, 313, 206, 205), (211, 210, 225, 226), (284, 283, 236, 235), (212, 211, 226, 227), (299, 298, 221, 220), (213, 212, 227, 228), (269, 268, 251, 250), (214, 213, 228, 229), (320, 319, 193, 192), (215, 214, 229, 230), (298, 297, 222, 221), (313, 312, 207, 206), (228, 227, 242, 243), (283, 282, 237, 236), (229, 228, 243, 244), (268, 267, 252, 251), (230, 229, 244, 245), (319, 318, 194, 193), (231, 230, 245, 246), (297, 296, 223, 222), (232, 231, 246, 247), (225, 175, 240), (312, 311, 208, 207), (282, 281, 238, 237), (226, 225, 240, 241), (267, 266, 253, 252), (227, 226, 241, 242), (318, 317, 203, 194), (247, 246, 261, 262), (240, 175, 255), (296, 295, 224, 223), (311, 310, 209, 208), (241, 240, 255, 256), (281, 280, 239, 238), (242, 241, 256, 257), (266, 265, 254, 253), (243, 242, 257, 258), (295, 294, 233, 224), (244, 243, 258, 259), (310, 309, 218, 209), (245, 244, 259, 260), (280, 279, 248, 239), (246, 245, 260, 261), (174, 183, 282, 283), (259, 258, 273, 274), (110, 118, 298, 299), (260, 259, 274, 275), (202, 217, 279, 280), (261, 260, 275, 276), (70, 78, 311, 312), (262, 261, 276, 277), (255, 175, 270), (94, 102, 308, 309), (183, 191, 281, 282), (256, 255, 270, 271), (247, 262, 268, 269), (257, 256, 271, 272), (158, 166, 284, 293), (258, 257, 272, 273), (270, 175, 285), (134, 142, 295, 296), (292, 307, 265, 266), (271, 270, 285, 286), (54, 62, 313, 314), (272, 271, 286, 287), (30, 38, 317, 318), (273, 272, 287, 288), (307, 315, 264, 265), (274, 273, 288, 289), (217, 232, 278, 279), (275, 274, 289, 290), (142, 150, 294, 295), (276, 275, 290, 291), (78, 86, 310, 311), (277, 276, 291, 292), (289, 288, 303, 304), (118, 126, 297, 298), (290, 289, 304, 305), (315, 14, 320, 264), (291, 290, 305, 306), (262, 277, 267, 268), (292, 291, 306, 307), (285, 175, 300), (38, 46, 316, 317), (166, 174, 283, 284), (286, 285, 300, 301), (14, 22, 319, 320), (287, 286, 301, 302), (102, 110, 299, 308), (288, 287, 302, 303), (191, 202, 280, 281), (62, 70, 312, 313), (301, 300, 0, 1), (126, 134, 296, 297), (302, 301, 1, 2), (232, 247, 269, 278), (303, 302, 2, 3), (150, 158, 293, 294), (304, 303, 3, 4), (22, 30, 318, 319), (305, 304, 4, 5), (277, 292, 266, 267), (306, 305, 5, 6), (46, 54, 314, 316), (307, 306, 6, 315), (300, 175, 0), (86, 94, 309, 310), (252, 253, 350, 349), (194, 203, 324, 323), (224, 233, 338, 337), (206, 207, 328, 327), (203, 204, 325, 324), (253, 254, 351, 350), (207, 208, 329, 328), (233, 234, 339, 338), (208, 209, 330, 329), (236, 237, 342, 341), (204, 205, 326, 325), (254, 263, 352, 351), (209, 218, 331, 330), (237, 238, 343, 342), (218, 219, 332, 331), (238, 239, 344, 343), (205, 206, 327, 326), (234, 235, 340, 339), (263, 192, 321, 352), (219, 220, 333, 332), (239, 248, 345, 344), (192, 193, 322, 321), (220, 221, 334, 333), (248, 249, 346, 345), (235, 236, 341, 340), (221, 222, 335, 334), (249, 250, 347, 346), (222, 223, 336, 335), (250, 251, 348, 347), (193, 194, 323, 322), (251, 252, 349, 348), (223, 224, 337, 336)])
me_sphere.polygons.foreach_set('use_smooth', [True] * 352)
_uv = me_sphere.uv_layers.new(name='UVMap')
_uv.uv.foreach_set('vector', [0.75, 0.9375, 0.7344, 1.0, 0.7188, 0.9375, 0.75, 0.875, 0.75, 0.9375, 0.7188, 0.9375, 0.7188, 0.875, 0.75, 0.8125, 0.75, 0.875, 0.7188, 0.875, 0.7188, 0.8125, 0.75, 0.75, 0.75, 0.8125, 0.7188, 0.8125, 0.7188, 0.75, 0.75, 0.6875, 0.75, 0.75, 0.7188, 0.75, 0.7188, 0.6875, 0.75, 0.625, 0.75, 0.6875, 0.7188, 0.6875, 0.7188, 0.625, 0.75, 0.5625, 0.75, 0.625, 0.7188, 0.625, 0.7188, 0.5625, 0.75, 0.5, 0.75, 0.5625, 0.7188, 0.5625, 0.7188, 0.5, 0.7188, 0.5, 0.7188, 0.5625, 0.6875, 0.5625, 0.6875, 0.5, 0.7188, 0.9375, 0.7031, 1.0, 0.6875, 0.9375, 0.7188, 0.875, 0.7188, 0.9375, 0.6875, 0.9375, 0.6875, 0.875, 0.7188, 0.8125, 0.7188, 0.875, 0.6875, 0.875, 0.6875, 0.8125, 0.7188, 0.75, 0.7188, 0.8125, 0.6875, 0.8125, 0.6875, 0.75, 0.7188, 0.6875, 0.7188, 0.75, 0.6875, 0.75, 0.6875, 0.6875, 0.7188, 0.625, 0.7188, 0.6875, 0.6875, 0.6875, 0.6875, 0.625, 0.7188, 0.5625, 0.7188, 0.625, 0.6875, 0.625, 0.6875, 0.5625, 0.6875, 0.75, 0.6875, 0.8125, 0.6562, 0.8125, 0.6562, 0.75, 0.6875, 0.6875, 0.6875, 0.75, 0.6562, 0.75, 0.6562, 0.6875, 0.6875, 0.625, 0.6875, 0.6875, 0.6562, 0.6875, 0.6562, 0.625, 0.6875, 0.5625, 0.6875, 0.625, 0.6562, 0.625, 0.6562, 0.5625, 0.6875, 0.5, 0.6875, 0.5625, 0.6562, 0.5625, 0.6562, 0.5, 0.6875, 0.9375, 0.6719, 1.0, 0.6562, 0.9375, 0.6875, 0.875, 0.6875, 0.9375, 0.6562, 0.9375, 0.6562, 0.875, 0.6875, 0.8125, 0.6875, 0.875, 0.6562, 0.875, 0.6562, 0.8125, 0.6562, 0.5, 0.6562, 0.5625, 0.625, 0.5625, 0.625, 0.5, 0.6562, 0.9375, 0.6406, 1.0, 0.625, 0.9375, 0.6562, 0.875, 0.6562, 0.9375, 0.625, 0.9375, 0.625, 0.875, 0.6562, 0.8125, 0.6562, 0.875, 0.625, 0.875, 0.625, 0.8125, 0.6562, 0.75, 0.6562, 0.8125, 0.625, 0.8125, 0.625, 0.75, 0.6562, 0.6875, 0.6562, 0.75, 0.625, 0.75, 0.625, 0.6875, 0.6562, 0.625, 0.6562, 0.6875, 0.625, 0.6875, 0.625, 0.625, 0.6562, 0.5625, 0.6562, 0.625, 0.625, 0.625, 0.625, 0.5625, 0.625, 0.6875, 0.625, 0.75, 0.5938, 0.75, 0.5938, 0.6875, 0.625, 0.625, 0.625, 0.6875, 0.5938, 0.6875, 0.5938, 0.625, 0.625, 0.5625, 0.625, 0.625, 0.5938, 0.625, 0.5938, 0.5625, 0.625, 0.5, 0.625, 0.5625, 0.5938, 0.5625, 0.5938, 0.5, 0.625, 0.9375, 0.6094, 1.0, 0.5937, 0.9375, 0.625, 0.875, 0.625, 0.9375, 0.5937, 0.9375, 0.5937, 0.875, 0.625, 0.8125, 0.625, 0.875, 0.5937, 0.875, 0.5938, 0.8125, 0.625, 0.75, 0.625, 0.8125, 0.5938, 0.8125, 0.5938, 0.75, 0.5937, 0.9375, 0.5781, 1.0, 0.5625, 0.9375, 0.5937, 0.875, 0.5937, 0.9375, 0.5625, 0.9375, 0.5625, 0.875, 0.5938, 0.8125, 0.5937, 0.875, 0.5625, 0.875, 0.5625, 0.8125, 0.5938, 0.75, 0.5938, 0.8125, 0.5625, 0.8125, 0.5625, 0.75, 0.5938, 0.6875, 0.5938, 0.75, 0.5625, 0.75, 0.5625, 0.6875, 0.5938, 0.625, 0.5938, 0.6875, 0.5625, 0.6875, 0.5625, 0.625, 0.5938, 0.5625, 0.5938, 0.625, 0.5625, 0.625, 0.5625, 0.5625, 0.5938, 0.5, 0.5938, 0.5625, 0.5625, 0.5625, 0.5625, 0.5, 0.5625, 0.6875, 0.5625, 0.75, 0.5312, 0.75, 0.5312, 0.6875, 0.5625, 0.625, 0.5625, 0.6875, 0.5312, 0.6875, 0.5312, 0.625, 0.5625, 0.5625, 0.5625, 0.625, 0.5312, 0.625, 0.5312, 0.5625, 0.5625, 0.5, 0.5625, 0.5625, 0.5312, 0.5625, 0.5312, 0.5, 0.5625, 0.9375, 0.5469, 1.0, 0.5312, 0.9375, 0.5625, 0.875, 0.5625, 0.9375, 0.5312, 0.9375, 0.5312, 0.875, 0.5625, 0.8125, 0.5625, 0.875, 0.5312, 0.875, 0.5312, 0.8125, 0.5625, 0.75, 0.5625, 0.8125, 0.5312, 0.8125, 0.5312, 0.75, 0.5312, 0.875, 0.5312, 0.9375, 0.5, 0.9375, 0.5, 0.875, 0.5312, 0.8125, 0.5312, 0.875, 0.5, 0.875, 0.5, 0.8125, 0.5312, 0.75, 0.5312, 0.8125, 0.5, 0.8125, 0.5, 0.75, 0.5312, 0.6875, 0.5312, 0.75, 0.5, 0.75, 0.5, 0.6875, 0.5312, 0.625, 0.5312, 0.6875, 0.5, 0.6875, 0.5, 0.625, 0.5312, 0.5625, 0.5312, 0.625, 0.5, 0.625, 0.5, 0.5625, 0.5312, 0.5, 0.5312, 0.5625, 0.5, 0.5625, 0.5, 0.5, 0.5312, 0.9375, 0.5156, 1.0, 0.5, 0.9375, 0.5, 0.625, 0.5, 0.6875, 0.4687, 0.6875, 0.4688, 0.625, 0.5, 0.5625, 0.5, 0.625, 0.4688, 0.625, 0.4688, 0.5625, 0.5, 0.5, 0.5, 0.5625, 0.4688, 0.5625, 0.4687, 0.5, 0.5, 0.9375, 0.4844, 1.0, 0.4687, 0.9375, 0.5, 0.875, 0.5, 0.9375, 0.4687, 0.9375, 0.4687, 0.875, 0.5, 0.8125, 0.5, 0.875, 0.4687, 0.875, 0.4687, 0.8125, 0.5, 0.75, 0.5, 0.8125, 0.4687, 0.8125, 0.4688, 0.75, 0.5, 0.6875, 0.5, 0.75, 0.4688, 0.75, 0.4687, 0.6875, 0.4687, 0.8125, 0.4687, 0.875, 0.4375, 0.875, 0.4375, 0.8125, 0.4688, 0.75, 0.4687, 0.8125, 0.4375, 0.8125, 0.4375, 0.75, 0.4687, 0.6875, 0.4688, 0.75, 0.4375, 0.75, 0.4375, 0.6875, 0.4688, 0.625, 0.4687, 0.6875, 0.4375, 0.6875, 0.4375, 0.625, 0.4688, 0.5625, 0.4688, 0.625, 0.4375, 0.625, 0.4375, 0.5625, 0.4687, 0.5, 0.4688, 0.5625, 0.4375, 0.5625, 0.4375, 0.5, 0.4687, 0.9375, 0.4531, 1.0, 0.4375, 0.9375, 0.4687, 0.875, 0.4687, 0.9375, 0.4375, 0.9375, 0.4375, 0.875, 0.4375, 0.5625, 0.4375, 0.625, 0.4062, 0.625, 0.4062, 0.5625, 0.4375, 0.5, 0.4375, 0.5625, 0.4062, 0.5625, 0.4062, 0.5, 0.4375, 0.9375, 0.4219, 1.0, 0.4062, 0.9375, 0.4375, 0.875, 0.4375, 0.9375, 0.4062, 0.9375, 0.4062, 0.875, 0.4375, 0.8125, 0.4375, 0.875, 0.4062, 0.875, 0.4062, 0.8125, 0.4375, 0.75, 0.4375, 0.8125, 0.4062, 0.8125, 0.4062, 0.75, 0.4375, 0.6875, 0.4375, 0.75, 0.4062, 0.75, 0.4062, 0.6875, 0.4375, 0.625, 0.4375, 0.6875, 0.4062, 0.6875, 0.4062, 0.625, 0.4062, 0.8125, 0.4062, 0.875, 0.375, 0.875, 0.375, 0.8125, 0.4062, 0.75, 0.4062, 0.8125, 0.375, 0.8125, 0.375, 0.75, 0.4062, 0.6875, 0.4062, 0.75, 0.375, 0.75, 0.375, 0.6875, 0.4062, 0.625, 0.4062, 0.6875, 0.375, 0.6875, 0.375, 0.625, 0.4062, 0.5625, 0.4062, 0.625, 0.375, 0.625, 0.375, 0.5625, 0.4062, 0.5, 0.4062, 0.5625, 0.375, 0.5625, 0.375, 0.5, 0.4062, 0.9375, 0.3906, 1.0, 0.375, 0.9375, 0.4062, 0.875, 0.4062, 0.9375, 0.375, 0.9375, 0.375, 0.875, 0.375, 0.5625, 0.375, 0.625, 0.3438, 0.625, 0.3438, 0.5625, 0.375, 0.5, 0.375, 0.5625, 0.3438, 0.5625, 0.3437, 0.5, 0.375, 0.9375, 0.3594, 1.0, 0.3437, 0.9375, 0.375, 0.875, 0.375, 0.9375, 0.3437, 0.9375, 0.3438, 0.875, 0.375, 0.8125, 0.375, 0.875, 0.3438, 0.875, 0.3438, 0.8125, 0.375, 0.75, 0.375, 0.8125, 0.3438, 0.8125, 0.3438, 0.75, 0.375, 0.6875, 0.375, 0.75, 0.3438, 0.75, 0.3438, 0.6875, 0.375, 0.625, 0.375, 0.6875, 0.3438, 0.6875, 0.3438, 0.625, 0.3438, 0.75, 0.3438, 0.8125, 0.3125, 0.8125, 0.3125, 0.75, 0.3438, 0.6875, 0.3438, 0.75, 0.3125, 0.75, 0.3125, 0.6875, 0.3438, 0.625, 0.3438, 0.6875, 0.3125, 0.6875, 0.3125, 0.625, 0.3438, 0.5625, 0.3438, 0.625, 0.3125, 0.625, 0.3125, 0.5625, 0.3437, 0.5, 0.3438, 0.5625, 0.3125, 0.5625, 0.3125, 0.5, 0.3437, 0.9375, 0.3281, 1.0, 0.3125, 0.9375, 0.3438, 0.875, 0.3437, 0.9375, 0.3125, 0.9375, 0.3125, 0.875, 0.3438, 0.8125, 0.3438, 0.875, 0.3125, 0.875, 0.3125, 0.8125, 0.3125, 0.5, 0.3125, 0.5625, 0.2812, 0.5625, 0.2812, 0.5, 0.3125, 0.9375, 0.2969, 1.0, 0.2812, 0.9375, 0.3125, 0.875, 0.3125, 0.9375, 0.2812, 0.9375, 0.2812, 0.875, 0.3125, 0.8125, 0.3125, 0.875, 0.2812, 0.875, 0.2812, 0.8125, 0.3125, 0.75, 0.3125, 0.8125, 0.2812, 0.8125, 0.2812, 0.75, 0.3125, 0.6875, 0.3125, 0.75, 0.2812, 0.75, 0.2812, 0.6875, 0.3125, 0.625, 0.3125, 0.6875, 0.2812, 0.6875, 0.2812, 0.625, 0.3125, 0.5625, 0.3125, 0.625, 0.2812, 0.625, 0.2812, 0.5625, 0.2812, 0.75, 0.2812, 0.8125, 0.25, 0.8125, 0.25, 0.75, 0.2812, 0.6875, 0.2812, 0.75, 0.25, 0.75, 0.25, 0.6875, 0.2812, 0.625, 0.2812, 0.6875, 0.25, 0.6875, 0.25, 0.625, 0.2812, 0.5625, 0.2812, 0.625, 0.25, 0.625, 0.25, 0.5625, 0.2812, 0.5, 0.2812, 0.5625, 0.25, 0.5625, 0.25, 0.5, 0.2812, 0.9375, 0.2656, 1.0, 0.25, 0.9375, 0.2812, 0.875, 0.2812, 0.9375, 0.25, 0.9375, 0.25, 0.875, 0.2812, 0.8125, 0.2812, 0.875, 0.25, 0.875, 0.25, 0.8125, 0.25, 0.5, 0.25, 0.5625, 0.2188, 0.5625, 0.2187, 0.5, 0.25, 0.9375, 0.2344, 1.0, 0.2188, 0.9375, 0.25, 0.875, 0.25, 0.9375, 0.2188, 0.9375, 0.2188, 0.875, 0.25, 0.8125, 0.25, 0.875, 0.2188, 0.875, 0.2188, 0.8125, 0.25, 0.75, 0.25, 0.8125, 0.2188, 0.8125, 0.2188, 0.75, 0.25, 0.6875, 0.25, 0.75, 0.2188, 0.75, 0.2188, 0.6875, 0.25, 0.625, 0.25, 0.6875, 0.2188, 0.6875, 0.2188, 0.625, 0.25, 0.5625, 0.25, 0.625, 0.2188, 0.625, 0.2188, 0.5625, 0.2188, 0.6875, 0.2188, 0.75, 0.1875, 0.75, 0.1875, 0.6875, 0.2188, 0.625, 0.2188, 0.6875, 0.1875, 0.6875, 0.1875, 0.625, 0.2188, 0.5625, 0.2188, 0.625, 0.1875, 0.625, 0.1875, 0.5625, 0.2187, 0.5, 0.2188, 0.5625, 0.1875, 0.5625, 0.1875, 0.5, 0.2188, 0.9375, 0.2031, 1.0, 0.1875, 0.9375, 0.2188, 0.875, 0.2188, 0.9375, 0.1875, 0.9375, 0.1875, 0.875, 0.2188, 0.8125, 0.2188, 0.875, 0.1875, 0.875, 0.1875, 0.8125, 0.2188, 0.75, 0.2188, 0.8125, 0.1875, 0.8125, 0.1875, 0.75, 0.1875, 0.875, 0.1875, 0.9375, 0.1563, 0.9375, 0.1563, 0.875, 0.1875, 0.8125, 0.1875, 0.875, 0.1563, 0.875, 0.1562, 0.8125, 0.1875, 0.75, 0.1875, 0.8125, 0.1562, 0.8125, 0.1563, 0.75, 0.1875, 0.6875, 0.1875, 0.75, 0.1563, 0.75, 0.1563, 0.6875, 0.1875, 0.625, 0.1875, 0.6875, 0.1563, 0.6875, 0.1563, 0.625, 0.1875, 0.5625, 0.1875, 0.625, 0.1563, 0.625, 0.1562, 0.5625, 0.1875, 0.5, 0.1875, 0.5625, 0.1562, 0.5625, 0.1562, 0.5, 0.1875, 0.9375, 0.1719, 1.0, 0.1563, 0.9375, 0.1563, 0.625, 0.1563, 0.6875, 0.125, 0.6875, 0.125, 0.625, 0.1562, 0.5625, 0.1563, 0.625, 0.125, 0.625, 0.125, 0.5625, 0.1562, 0.5, 0.1562, 0.5625, 0.125, 0.5625, 0.125, 0.5, 0.1563, 0.9375, 0.1406, 1.0, 0.125, 0.9375, 0.1563, 0.875, 0.1563, 0.9375, 0.125, 0.9375, 0.125, 0.875, 0.1562, 0.8125, 0.1563, 0.875, 0.125, 0.875, 0.125, 0.8125, 0.1563, 0.75, 0.1562, 0.8125, 0.125, 0.8125, 0.125, 0.75, 0.1563, 0.6875, 0.1563, 0.75, 0.125, 0.75, 0.125, 0.6875, 0.125, 0.875, 0.125, 0.9375, 0.09375, 0.9375, 0.09375, 0.875, 0.125, 0.8125, 0.125, 0.875, 0.09375, 0.875, 0.09375, 0.8125, 0.125, 0.75, 0.125, 0.8125, 0.09375, 0.8125, 0.09375, 0.75, 0.125, 0.6875, 0.125, 0.75, 0.09375, 0.75, 0.09375, 0.6875, 0.125, 0.625, 0.125, 0.6875, 0.09375, 0.6875, 0.09375, 0.625, 0.125, 0.5625, 0.125, 0.625, 0.09375, 0.625, 0.09375, 0.5625, 0.125, 0.5, 0.125, 0.5625, 0.09375, 0.5625, 0.09375, 0.5, 0.125, 0.9375, 0.1094, 1.0, 0.09375, 0.9375, 0.09375, 0.625, 0.09375, 0.6875, 0.0625, 0.6875, 0.0625, 0.625, 0.09375, 0.5625, 0.09375, 0.625, 0.0625, 0.625, 0.0625, 0.5625, 0.09375, 0.5, 0.09375, 0.5625, 0.0625, 0.5625, 0.0625, 0.5, 0.09375, 0.9375, 0.07813, 1.0, 0.0625, 0.9375, 0.09375, 0.875, 0.09375, 0.9375, 0.0625, 0.9375, 0.0625, 0.875, 0.09375, 0.8125, 0.09375, 0.875, 0.0625, 0.875, 0.0625, 0.8125, 0.09375, 0.75, 0.09375, 0.8125, 0.0625, 0.8125, 0.0625, 0.75, 0.09375, 0.6875, 0.09375, 0.75, 0.0625, 0.75, 0.0625, 0.6875, 0.0625, 0.8125, 0.0625, 0.875, 0.03125, 0.875, 0.03125, 0.8125, 0.0625, 0.75, 0.0625, 0.8125, 0.03125, 0.8125, 0.03125, 0.75, 0.0625, 0.6875, 0.0625, 0.75, 0.03125, 0.75, 0.03125, 0.6875, 0.0625, 0.625, 0.0625, 0.6875, 0.03125, 0.6875, 0.03125, 0.625, 0.0625, 0.5625, 0.0625, 0.625, 0.03125, 0.625, 0.03125, 0.5625, 0.0625, 0.5, 0.0625, 0.5625, 0.03125, 0.5625, 0.03125, 0.5, 0.0625, 0.9375, 0.04688, 1.0, 0.03125, 0.9375, 0.0625, 0.875, 0.0625, 0.9375, 0.03125, 0.9375, 0.03125, 0.875, 0.03125, 0.5625, 0.03125, 0.625, 0.0, 0.625, 0.0, 0.5625, 0.03125, 0.5, 0.03125, 0.5625, 0.0, 0.5625, 0.0, 0.5, 0.03125, 0.9375, 0.01563, 1.0, 8.941e-08, 0.9375, 0.03125, 0.875, 0.03125, 0.9375, 8.941e-08, 0.9375, 2.98e-08, 0.875, 0.03125, 0.8125, 0.03125, 0.875, 2.98e-08, 0.875, 0.0, 0.8125, 0.03125, 0.75, 0.03125, 0.8125, 0.0, 0.8125, 2.98e-08, 0.75, 0.03125, 0.6875, 0.03125, 0.75, 2.98e-08, 0.75, 2.98e-08, 0.6875, 0.03125, 0.625, 0.03125, 0.6875, 2.98e-08, 0.6875, 0.0, 0.625, 1.0, 0.8125, 1.0, 0.875, 0.9688, 0.875, 0.9688, 0.8125, 0.7812, 0.5, 0.75, 0.5, 0.75, 0.5, 0.7812, 0.5, 1.0, 0.75, 1.0, 0.8125, 0.9688, 0.8125, 0.9688, 0.75, 0.625, 0.5, 0.5938, 0.5, 0.5938, 0.5, 0.625, 0.5, 1.0, 0.6875, 1.0, 0.75, 0.9688, 0.75, 0.9688, 0.6875, 0.1875, 0.5, 0.1562, 0.5, 0.1562, 0.5, 0.1875, 0.5, 1.0, 0.625, 1.0, 0.6875, 0.9688, 0.6875, 0.9688, 0.625, 0.4062, 0.5, 0.375, 0.5, 0.375, 0.5, 0.4062, 0.5, 1.0, 0.5625, 1.0, 0.625, 0.9688, 0.625, 0.9688, 0.5625, 0.9687, 0.5, 0.9375, 0.5, 0.9375, 0.5, 0.9687, 0.5, 1.0, 0.5, 1.0, 0.5625, 0.9688, 0.5625, 0.9687, 0.5, 1.0, 0.9375, 0.9844, 1.0, 0.9688, 0.9375, 0.75, 0.5, 0.7188, 0.5, 0.7188, 0.5, 0.75, 0.5, 0.5938, 0.5, 0.5625, 0.5, 0.5625, 0.5, 0.5938, 0.5, 1.0, 0.875, 1.0, 0.9375, 0.9688, 0.9375, 0.9688, 0.875, 0.1562, 0.5, 0.125, 0.5, 0.125, 0.5, 0.1562, 0.5, 0.9688, 0.5625, 0.9688, 0.625, 0.9375, 0.625, 0.9375, 0.5625, 0.375, 0.5, 0.3437, 0.5, 0.3437, 0.5, 0.375, 0.5, 0.9687, 0.5, 0.9688, 0.5625, 0.9375, 0.5625, 0.9375, 0.5, 0.9688, 0.9375, 0.9531, 1.0, 0.9375, 0.9375, 0.9375, 0.5, 0.9062, 0.5, 0.9062, 0.5, 0.9375, 0.5, 0.5625, 0.5, 0.5312, 0.5, 0.5312, 0.5, 0.5625, 0.5, 0.9688, 0.875, 0.9688, 0.9375, 0.9375, 0.9375, 0.9375, 0.875, 0.125, 0.5, 0.09375, 0.5, 0.09375, 0.5, 0.125, 0.5, 0.9688, 0.8125, 0.9688, 0.875, 0.9375, 0.875, 0.9375, 0.8125, 0.3437, 0.5, 0.3125, 0.5, 0.3125, 0.5, 0.3437, 0.5, 0.9688, 0.75, 0.9688, 0.8125, 0.9375, 0.8125, 0.9375, 0.75, 0.9062, 0.5, 0.875, 0.5, 0.875, 0.5, 0.9062, 0.5, 0.9688, 0.6875, 0.9688, 0.75, 0.9375, 0.75, 0.9375, 0.6875, 0.7188, 0.5, 0.6875, 0.5, 0.6875, 0.5, 0.7188, 0.5, 0.9688, 0.625, 0.9688, 0.6875, 0.9375, 0.6875, 0.9375, 0.625, 0.3125, 0.5, 0.2812, 0.5, 0.2812, 0.5, 0.3125, 0.5, 0.5312, 0.5, 0.5, 0.5, 0.5, 0.5, 0.5312, 0.5, 0.9375, 0.75, 0.9375, 0.8125, 0.9062, 0.8125, 0.9062, 0.75, 0.09375, 0.5, 0.0625, 0.5, 0.0625, 0.5, 0.09375, 0.5, 0.9375, 0.6875, 0.9375, 0.75, 0.9062, 0.75, 0.9062, 0.6875, 0.875, 0.5, 0.8437, 0.5, 0.8437, 0.5, 0.875, 0.5, 0.9375, 0.625, 0.9375, 0.6875, 0.9062, 0.6875, 0.9062, 0.625, 0.6875, 0.5, 0.6562, 0.5, 0.6562, 0.5, 0.6875, 0.5, 0.9375, 0.5625, 0.9375, 0.625, 0.9062, 0.625, 0.9062, 0.5625, 0.2812, 0.5, 0.25, 0.5, 0.25, 0.5, 0.2812, 0.5, 0.9375, 0.5, 0.9375, 0.5625, 0.9062, 0.5625, 0.9062, 0.5, 0.9375, 0.9375, 0.9219, 1.0, 0.9062, 0.9375, 0.5, 0.5, 0.4687, 0.5, 0.4687, 0.5, 0.5, 0.5, 0.0625, 0.5, 0.03125, 0.5, 0.03125, 0.5, 0.0625, 0.5, 0.9375, 0.875, 0.9375, 0.9375, 0.9062, 0.9375, 0.9062, 0.875, 0.8437, 0.5, 0.8125, 0.5, 0.8125, 0.5, 0.8437, 0.5, 0.9375, 0.8125, 0.9375, 0.875, 0.9062, 0.875, 0.9062, 0.8125, 0.6562, 0.5, 0.625, 0.5, 0.625, 0.5, 0.6562, 0.5, 0.9062, 0.5, 0.9062, 0.5625, 0.875, 0.5625, 0.875, 0.5, 0.9062, 0.9375, 0.8906, 1.0, 0.875, 0.9375, 0.25, 0.5, 0.2187, 0.5, 0.2187, 0.5, 0.25, 0.5, 0.4687, 0.5, 0.4375, 0.5, 0.4375, 0.5, 0.4687, 0.5, 0.9062, 0.875, 0.9062, 0.9375, 0.875, 0.9375, 0.875, 0.875, 0.03125, 0.5, 0.0, 0.5, 0.0, 0.5, 0.03125, 0.5, 0.9062, 0.8125, 0.9062, 0.875, 0.875, 0.875, 0.875, 0.8125, 0.8125, 0.5, 0.7812, 0.5, 0.7812, 0.5, 0.8125, 0.5, 0.9062, 0.75, 0.9062, 0.8125, 0.875, 0.8125, 0.875, 0.75, 0.2187, 0.5, 0.1875, 0.5, 0.1875, 0.5, 0.2187, 0.5, 0.9062, 0.6875, 0.9062, 0.75, 0.875, 0.75, 0.875, 0.6875, 0.4375, 0.5, 0.4062, 0.5, 0.4062, 0.5, 0.4375, 0.5, 0.9062, 0.625, 0.9062, 0.6875, 0.875, 0.6875, 0.875, 0.625, 1.0, 0.5, 0.9687, 0.5, 0.9687, 0.5, 1.0, 0.5, 0.9062, 0.5625, 0.9062, 0.625, 0.875, 0.625, 0.875, 0.5625, 0.09375, 0.5, 0.0625, 0.5, 0.0625, 0.5, 0.09375, 0.5, 0.875, 0.6875, 0.875, 0.75, 0.8438, 0.75, 0.8438, 0.6875, 0.3437, 0.5, 0.3125, 0.5, 0.3125, 0.5, 0.3437, 0.5, 0.875, 0.625, 0.875, 0.6875, 0.8438, 0.6875, 0.8438, 0.625, 1.0, 0.5, 0.9687, 0.5, 0.9687, 0.5, 1.0, 0.5, 0.875, 0.5625, 0.875, 0.625, 0.8438, 0.625, 0.8438, 0.5625, 0.5, 0.5, 0.4687, 0.5, 0.4687, 0.5, 0.5, 0.5, 0.875, 0.5, 0.875, 0.5625, 0.8438, 0.5625, 0.8437, 0.5, 0.875, 0.9375, 0.8594, 1.0, 0.8438, 0.9375, 0.4062, 0.5, 0.375, 0.5, 0.375, 0.5, 0.4062, 0.5, 0.0625, 0.5, 0.03125, 0.5, 0.03125, 0.5, 0.0625, 0.5, 0.875, 0.875, 0.875, 0.9375, 0.8438, 0.9375, 0.8438, 0.875, 0.9062, 0.5, 0.875, 0.5, 0.875, 0.5, 0.9062, 0.5, 0.875, 0.8125, 0.875, 0.875, 0.8438, 0.875, 0.8438, 0.8125, 0.1562, 0.5, 0.125, 0.5, 0.125, 0.5, 0.1562, 0.5, 0.875, 0.75, 0.875, 0.8125, 0.8438, 0.8125, 0.8438, 0.75, 0.8438, 0.9375, 0.8281, 1.0, 0.8125, 0.9375, 0.25, 0.5, 0.2187, 0.5, 0.2187, 0.5, 0.25, 0.5, 0.8125, 0.5, 0.7812, 0.5, 0.7812, 0.5, 0.8125, 0.5, 0.8438, 0.875, 0.8438, 0.9375, 0.8125, 0.9375, 0.8125, 0.875, 0.5625, 0.5, 0.5312, 0.5, 0.5312, 0.5, 0.5625, 0.5, 0.8438, 0.8125, 0.8438, 0.875, 0.8125, 0.875, 0.8125, 0.8125, 0.6562, 0.5, 0.625, 0.5, 0.625, 0.5, 0.6562, 0.5, 0.8438, 0.75, 0.8438, 0.8125, 0.8125, 0.8125, 0.8125, 0.75, 0.7812, 0.5, 0.75, 0.5, 0.75, 0.5, 0.7812, 0.5, 0.8438, 0.6875, 0.8438, 0.75, 0.8125, 0.75, 0.8125, 0.6875, 0.9687, 0.5, 0.9375, 0.5, 0.9375, 0.5, 0.9687, 0.5, 0.8438, 0.625, 0.8438, 0.6875, 0.8125, 0.6875, 0.8125, 0.625, 0.2187, 0.5, 0.1875, 0.5, 0.1875, 0.5, 0.2187, 0.5, 0.8438, 0.5625, 0.8438, 0.625, 0.8125, 0.625, 0.8125, 0.5625, 0.4687, 0.5, 0.4375, 0.5, 0.4375, 0.5, 0.4687, 0.5, 0.8437, 0.5, 0.8438, 0.5625, 0.8125, 0.5625, 0.8125, 0.5, 0.8125, 0.6875, 0.8125, 0.75, 0.7812, 0.75, 0.7812, 0.6875, 0.3125, 0.5, 0.2812, 0.5, 0.2812, 0.5, 0.3125, 0.5, 0.8125, 0.625, 0.8125, 0.6875, 0.7812, 0.6875, 0.7812, 0.625, 0.75, 0.5, 0.7188, 0.5, 0.7188, 0.5, 0.75, 0.5, 0.8125, 0.5625, 0.8125, 0.625, 0.7812, 0.625, 0.7812, 0.5625, 0.875, 0.5, 0.8437, 0.5, 0.8437, 0.5, 0.875, 0.5, 0.8125, 0.5, 0.8125, 0.5625, 0.7812, 0.5625, 0.7812, 0.5, 0.8125, 0.9375, 0.7969, 1.0, 0.7812, 0.9375, 0.625, 0.5, 0.5938, 0.5, 0.5938, 0.5, 0.625, 0.5, 0.125, 0.5, 0.09375, 0.5, 0.09375, 0.5, 0.125, 0.5, 0.8125, 0.875, 0.8125, 0.9375, 0.7812, 0.9375, 0.7812, 0.875, 0.7188, 0.5, 0.6875, 0.5, 0.6875, 0.5, 0.7188, 0.5, 0.8125, 0.8125, 0.8125, 0.875, 0.7812, 0.875, 0.7812, 0.8125, 0.375, 0.5, 0.3437, 0.5, 0.3437, 0.5, 0.375, 0.5, 0.8125, 0.75, 0.8125, 0.8125, 0.7812, 0.8125, 0.7812, 0.75, 0.03125, 0.5, 0.0, 0.5, 0.0, 0.5, 0.03125, 0.5, 0.5312, 0.5, 0.5, 0.5, 0.5, 0.5, 0.5312, 0.5, 0.7812, 0.875, 0.7812, 0.9375, 0.75, 0.9375, 0.75, 0.875, 0.2812, 0.5, 0.25, 0.5, 0.25, 0.5, 0.2812, 0.5, 0.7812, 0.8125, 0.7812, 0.875, 0.75, 0.875, 0.75, 0.8125, 0.9375, 0.5, 0.9062, 0.5, 0.9062, 0.5, 0.9375, 0.5, 0.7812, 0.75, 0.7812, 0.8125, 0.75, 0.8125, 0.75, 0.75, 0.1875, 0.5, 0.1562, 0.5, 0.1562, 0.5, 0.1875, 0.5, 0.7812, 0.6875, 0.7812, 0.75, 0.75, 0.75, 0.75, 0.6875, 0.6875, 0.5, 0.6562, 0.5, 0.6562, 0.5, 0.6875, 0.5, 0.7812, 0.625, 0.7812, 0.6875, 0.75, 0.6875, 0.75, 0.625, 0.8437, 0.5, 0.8125, 0.5, 0.8125, 0.5, 0.8437, 0.5, 0.7812, 0.5625, 0.7812, 0.625, 0.75, 0.625, 0.75, 0.5625, 0.5938, 0.5, 0.5625, 0.5, 0.5625, 0.5, 0.5938, 0.5, 0.7812, 0.5, 0.7812, 0.5625, 0.75, 0.5625, 0.75, 0.5, 0.7812, 0.9375, 0.7656, 1.0, 0.75, 0.9375, 0.4375, 0.5, 0.4062, 0.5, 0.4062, 0.5, 0.4375, 0.5, 0.8437, 0.5, 0.8125, 0.5, 0.8125, 0.5, 0.8437, 0.5, 0.6562, 0.5, 0.625, 0.5, 0.625, 0.5, 0.6562, 0.5, 0.2187, 0.5, 0.1875, 0.5, 0.1875, 0.5, 0.2187, 0.5, 0.5312, 0.5, 0.5, 0.5, 0.5, 0.5, 0.5312, 0.5, 0.625, 0.5, 0.5938, 0.5, 0.5938, 0.5, 0.625, 0.5, 0.8125, 0.5, 0.7812, 0.5, 0.7812, 0.5, 0.8125, 0.5, 0.5, 0.5, 0.4687, 0.5, 0.4687, 0.5, 0.5, 0.5, 0.1875, 0.5, 0.1562, 0.5, 0.1562, 0.5, 0.1875, 0.5, 0.4687, 0.5, 0.4375, 0.5, 0.4375, 0.5, 0.4687, 0.5, 0.09375, 0.5, 0.0625, 0.5, 0.0625, 0.5, 0.09375, 0.5, 0.5938, 0.5, 0.5625, 0.5, 0.5625, 0.5, 0.5938, 0.5, 0.7812, 0.5, 0.75, 0.5, 0.75, 0.5, 0.7812, 0.5, 0.4375, 0.5, 0.4062, 0.5, 0.4062, 0.5, 0.4375, 0.5, 0.0625, 0.5, 0.03125, 0.5, 0.03125, 0.5, 0.0625, 0.5, 0.4062, 0.5, 0.375, 0.5, 0.375, 0.5, 0.4062, 0.5, 0.03125, 0.5, 0.0, 0.5, 0.0, 0.5, 0.03125, 0.5, 0.5625, 0.5, 0.5312, 0.5, 0.5312, 0.5, 0.5625, 0.5, 0.1562, 0.5, 0.125, 0.5, 0.125, 0.5, 0.1562, 0.5, 0.75, 0.5, 0.7188, 0.5, 0.7188, 0.5, 0.75, 0.5, 0.375, 0.5, 0.3437, 0.5, 0.3437, 0.5, 0.375, 0.5, 1.0, 0.5, 0.9687, 0.5, 0.9687, 0.5, 1.0, 0.5, 0.7188, 0.5, 0.6875, 0.5, 0.6875, 0.5, 0.7188, 0.5, 0.3437, 0.5, 0.3125, 0.5, 0.3125, 0.5, 0.3437, 0.5, 0.9687, 0.5, 0.9375, 0.5, 0.9375, 0.5, 0.9687, 0.5, 0.125, 0.5, 0.09375, 0.5, 0.09375, 0.5, 0.125, 0.5, 0.3125, 0.5, 0.2812, 0.5, 0.2812, 0.5, 0.3125, 0.5, 0.9375, 0.5, 0.9062, 0.5, 0.9062, 0.5, 0.9375, 0.5, 0.2812, 0.5, 0.25, 0.5, 0.25, 0.5, 0.2812, 0.5, 0.9062, 0.5, 0.875, 0.5, 0.875, 0.5, 0.9062, 0.5, 0.6875, 0.5, 0.6562, 0.5, 0.6562, 0.5, 0.6875, 0.5, 0.875, 0.5, 0.8437, 0.5, 0.8437, 0.5, 0.875, 0.5, 0.25, 0.5, 0.2187, 0.5, 0.2187, 0.5, 0.25, 0.5])
me_sphere.materials.append(mat_defaultpeg)
me_sphere.use_remesh_fix_poles = True
me_sphere.use_remesh_preserve_attributes = False
me_sphere.update()
me_cube_001 = bpy.data.meshes.new('Cube.001')
me_cube_001.from_pydata([(-0.9781, 0.9781, -0.9781), (-0.9781, -0.9781, -0.9781), (-0.9781, 0.9781, 0.9781), (-0.9781, -0.9781, 0.9781), (0.9781, 0.9781, -0.9781), (0.9781, -0.9781, -0.9781), (0.9781, 0.9781, 0.9781), (0.9781, -0.9781, 0.9781)], [], [(0, 1, 3, 2), (2, 3, 7, 6), (6, 7, 5, 4), (4, 5, 1, 0), (2, 6, 4, 0), (7, 3, 1, 5)])
_uv = me_cube_001.uv_layers.new(name='UVMap')
_uv.uv.foreach_set('vector', [0.375, 0.0, 0.625, 0.0, 0.625, 0.25, 0.375, 0.25, 0.375, 0.25, 0.625, 0.25, 0.625, 0.5, 0.375, 0.5, 0.375, 0.5, 0.625, 0.5, 0.625, 0.75, 0.375, 0.75, 0.375, 0.75, 0.625, 0.75, 0.625, 1.0, 0.375, 1.0, 0.125, 0.5, 0.375, 0.5, 0.375, 0.75, 0.125, 0.75, 0.625, 0.5, 0.875, 0.5, 0.875, 0.75, 0.625, 0.75])
me_cube_001.use_remesh_fix_poles = True
me_cube_001.use_remesh_preserve_attributes = False
me_cube_001.update()
me_cylinder = bpy.data.meshes.new('Cylinder')
me_cylinder.from_pydata([(1.049e-06, 1.779e-07, -0.02015), (0.0, 1.759, -0.06939), (0.003932, 1.78e-07, -0.01976), (0.01354, 1.759, -0.06806), (0.007712, 1.78e-07, -0.01862), (0.02655, 1.759, -0.06411), (0.0112, 1.781e-07, -0.01675), (0.03855, 1.759, -0.0577), (0.01425, 1.782e-07, -0.01425), (0.04907, 1.759, -0.04907), (0.01675, 1.783e-07, -0.01119), (0.0577, 1.759, -0.03855), (0.01862, 1.785e-07, -0.007711), (0.06411, 1.759, -0.02655), (0.01976, 1.786e-07, -0.003931), (0.06806, 1.759, -0.01354), (0.02015, 1.788e-07, 6.989e-09), (0.06939, 1.759, -6.733e-08), (0.01976, 1.79e-07, 0.003931), (0.06806, 1.759, 0.01354), (0.01862, 1.792e-07, 0.007711), (0.06411, 1.759, 0.02655), (0.01675, 1.793e-07, 0.01119), (0.0577, 1.759, 0.03855), (0.01425, 1.794e-07, 0.01425), (0.04907, 1.759, 0.04907), (0.0112, 1.795e-07, 0.01675), (0.03855, 1.759, 0.0577), (0.007712, 1.796e-07, 0.01862), (0.02655, 1.759, 0.06411), (0.003932, 1.797e-07, 0.01976), (0.01354, 1.759, 0.06806), (1.038e-06, 1.797e-07, 0.02015), (-6.066e-09, 1.759, 0.06939), (-0.00393, 1.797e-07, 0.01976), (-0.01354, 1.759, 0.06806), (-0.00771, 1.796e-07, 0.01862), (-0.02655, 1.759, 0.06411), (-0.01119, 1.795e-07, 0.01675), (-0.03855, 1.759, 0.0577), (-0.01425, 1.794e-07, 0.01425), (-0.04907, 1.759, 0.04907), (-0.01675, 1.793e-07, 0.01119), (-0.0577, 1.759, 0.03855), (-0.01861, 1.792e-07, 0.007711), (-0.06411, 1.759, 0.02655), (-0.01976, 1.79e-07, 0.003931), (-0.06806, 1.759, 0.01354), (-0.02015, 1.788e-07, 7.167e-10), (-0.06939, 1.759, -7.119e-08), (-0.01976, 1.786e-07, -0.003931), (-0.06806, 1.759, -0.01354), (-0.01861, 1.785e-07, -0.007711), (-0.06411, 1.759, -0.02655), (-0.01675, 1.783e-07, -0.01119), (-0.0577, 1.759, -0.03855), (-0.01425, 1.782e-07, -0.01425), (-0.04907, 1.759, -0.04907), (-0.01119, 1.781e-07, -0.01675), (-0.03855, 1.759, -0.0577), (-0.00771, 1.78e-07, -0.01862), (-0.02655, 1.759, -0.06411), (-0.00393, 1.78e-07, -0.01976), (-0.01354, 1.759, -0.06806), (1.045e-06, 1.421, -0.1952), (0.03807, 1.421, -0.1914), (0.07468, 1.421, -0.1803), (0.1084, 1.421, -0.1623), (0.138, 1.421, -0.138), (0.1623, 1.421, -0.1084), (0.1803, 1.421, -0.07468), (0.1914, 1.421, -0.03807), (0.1952, 1.421, -4.989e-08), (0.1914, 1.421, 0.03807), (0.1803, 1.421, 0.07468), (0.1623, 1.421, 0.1084), (0.138, 1.421, 0.138), (0.1084, 1.421, 0.1623), (0.07468, 1.421, 0.1803), (0.03807, 1.421, 0.1914), (1.028e-06, 1.421, 0.1952), (-0.03807, 1.421, 0.1914), (-0.07468, 1.421, 0.1803), (-0.1084, 1.421, 0.1623), (-0.138, 1.421, 0.138), (-0.1623, 1.421, 0.1084), (-0.1803, 1.421, 0.07468), (-0.1914, 1.421, 0.03807), (-0.1952, 1.421, -6.075e-08), (-0.1914, 1.421, -0.03807), (-0.1803, 1.421, -0.07468), (-0.1623, 1.421, -0.1084), (-0.138, 1.421, -0.138), (-0.1084, 1.421, -0.1623), (-0.07468, 1.421, -0.1803), (-0.03807, 1.421, -0.1914), (0.07809, 1.759, -0.3926), (-2.053e-06, 1.759, -0.4003), (-2.053e-06, 1.421, -0.4003), (0.1532, 1.759, -0.3698), (0.2224, 1.759, -0.3328), (0.283, 1.759, -0.283), (0.3328, 1.759, -0.2224), (0.3698, 1.759, -0.1532), (0.3926, 1.759, -0.07809), (0.4003, 1.759, -6.315e-08), (0.3926, 1.759, 0.07809), (0.3698, 1.759, 0.1532), (0.3328, 1.759, 0.2224), (0.283, 1.759, 0.283), (0.2224, 1.759, 0.3328), (0.1532, 1.759, 0.3698), (0.07809, 1.759, 0.3926), (-2.088e-06, 1.759, 0.4003), (-0.07809, 1.759, 0.3926), (-0.1532, 1.759, 0.3698), (-0.2224, 1.759, 0.3328), (-0.283, 1.759, 0.283), (-0.3328, 1.759, 0.2224), (-0.3698, 1.759, 0.1532), (-0.3926, 1.759, 0.07809), (-0.4003, 1.759, -8.542e-08), (-0.3926, 1.759, -0.07809), (-0.3698, 1.759, -0.1532), (-0.3328, 1.759, -0.2224), (-0.283, 1.759, -0.283), (-0.2224, 1.759, -0.3328), (-0.1532, 1.759, -0.3698), (-0.07809, 1.759, -0.3926), (0.07809, 1.421, -0.3926), (0.1532, 1.421, -0.3698), (0.2224, 1.421, -0.3328), (0.283, 1.421, -0.283), (0.3328, 1.421, -0.2224), (0.3698, 1.421, -0.1532), (0.3926, 1.421, -0.07809), (0.4003, 1.421, -4.84e-08), (0.3926, 1.421, 0.07809), (0.3698, 1.421, 0.1532), (0.3328, 1.421, 0.2224), (0.283, 1.421, 0.283), (0.2224, 1.421, 0.3328), (0.1532, 1.421, 0.3698), (0.07809, 1.421, 0.3926), (-2.088e-06, 1.421, 0.4003), (-0.07809, 1.421, 0.3926), (-0.1532, 1.421, 0.3698), (-0.2224, 1.421, 0.3328), (-0.283, 1.421, 0.283), (-0.3328, 1.421, 0.2224), (-0.3698, 1.421, 0.1532), (-0.3926, 1.421, 0.07809), (-0.4003, 1.421, -7.067e-08), (-0.3926, 1.421, -0.07809), (-0.3698, 1.421, -0.1532), (-0.3328, 1.421, -0.2224), (-0.283, 1.421, -0.283), (-0.2224, 1.421, -0.3328), (-0.1532, 1.421, -0.3698), (-0.07809, 1.421, -0.3926), (1.045e-06, 1.703e-07, -0.1952), (0.03807, 1.704e-07, -0.1914), (0.07468, 1.709e-07, -0.1803), (0.1084, 1.717e-07, -0.1623), (0.138, 1.728e-07, -0.138), (0.1623, 1.741e-07, -0.1084), (0.1803, 1.755e-07, -0.07468), (0.1914, 1.771e-07, -0.03807), (0.1952, 1.788e-07, 1.223e-08), (0.1914, 1.805e-07, 0.03807), (0.1803, 1.821e-07, 0.07468), (0.1623, 1.836e-07, 0.1084), (0.138, 1.848e-07, 0.138), (0.1084, 1.859e-07, 0.1623), (0.07468, 1.867e-07, 0.1803), (0.03807, 1.872e-07, 0.1914), (1.028e-06, 1.873e-07, 0.1952), (-0.03807, 1.872e-07, 0.1914), (-0.07468, 1.867e-07, 0.1803), (-0.1084, 1.859e-07, 0.1623), (-0.138, 1.848e-07, 0.138), (-0.1623, 1.836e-07, 0.1084), (-0.1803, 1.821e-07, 0.07468), (-0.1914, 1.805e-07, 0.03807), (-0.1952, 1.788e-07, 1.372e-09), (-0.1914, 1.771e-07, -0.03807), (-0.1803, 1.755e-07, -0.07468), (-0.1623, 1.741e-07, -0.1084), (-0.138, 1.728e-07, -0.138), (-0.1084, 1.717e-07, -0.1623), (-0.07468, 1.709e-07, -0.1803), (-0.03807, 1.704e-07, -0.1914)], [], [(95, 94, 158, 159), (69, 68, 132, 133), (33, 35, 114, 113), (64, 95, 159, 98), (15, 17, 105, 104), (70, 69, 133, 134), (71, 70, 134, 135), (49, 51, 122, 121), (72, 71, 135, 136), (31, 33, 113, 112), (13, 15, 104, 103), (73, 72, 136, 137), (74, 73, 137, 138), (47, 49, 121, 120), (75, 74, 138, 139), (29, 31, 112, 111), (11, 13, 103, 102), (76, 75, 139, 140), (63, 1, 97, 128), (77, 76, 140, 141), (45, 47, 120, 119), (78, 77, 141, 142), (27, 29, 111, 110), (79, 78, 142, 143), (9, 11, 102, 101), (61, 63, 128, 127), (80, 79, 143, 144), (43, 45, 119, 118), (81, 80, 144, 145), (25, 27, 110, 109), (3, 1, 63, 61, 59, 57, 55, 53, 51, 49, 47, 45, 43, 41, 39, 37, 35, 33, 31, 29, 27, 25, 23, 21, 19, 17, 15, 13, 11, 9, 7, 5), (82, 81, 145, 146), (7, 9, 101, 100), (0, 2, 4, 6, 8, 10, 12, 14, 16, 18, 20, 22, 24, 26, 28, 30, 32, 34, 36, 38, 40, 42, 44, 46, 48, 50, 52, 54, 56, 58, 60, 62), (191, 95, 64, 160), (190, 94, 95, 191), (189, 93, 94, 190), (188, 92, 93, 189), (187, 91, 92, 188), (186, 90, 91, 187), (185, 89, 90, 186), (184, 88, 89, 185), (183, 87, 88, 184), (182, 86, 87, 183), (181, 85, 86, 182), (180, 84, 85, 181), (179, 83, 84, 180), (178, 82, 83, 179), (177, 81, 82, 178), (176, 80, 81, 177), (175, 79, 80, 176), (174, 78, 79, 175), (173, 77, 78, 174), (172, 76, 77, 173), (171, 75, 76, 172), (170, 74, 75, 171), (169, 73, 74, 170), (168, 72, 73, 169), (167, 71, 72, 168), (166, 70, 71, 167), (165, 69, 70, 166), (164, 68, 69, 165), (163, 67, 68, 164), (162, 66, 67, 163), (161, 65, 66, 162), (160, 64, 65, 161), (98, 97, 96, 129), (129, 96, 99, 130), (130, 99, 100, 131), (131, 100, 101, 132), (132, 101, 102, 133), (133, 102, 103, 134), (134, 103, 104, 135), (135, 104, 105, 136), (136, 105, 106, 137), (137, 106, 107, 138), (138, 107, 108, 139), (139, 108, 109, 140), (140, 109, 110, 141), (141, 110, 111, 142), (142, 111, 112, 143), (143, 112, 113, 144), (144, 113, 114, 145), (145, 114, 115, 146), (146, 115, 116, 147), (147, 116, 117, 148), (148, 117, 118, 149), (149, 118, 119, 150), (150, 119, 120, 151), (151, 120, 121, 152), (152, 121, 122, 153), (153, 122, 123, 154), (154, 123, 124, 155), (155, 124, 125, 156), (156, 125, 126, 157), (157, 126, 127, 158), (158, 127, 128, 159), (159, 128, 97, 98), (51, 53, 123, 122), (68, 67, 131, 132), (94, 93, 157, 158), (67, 66, 130, 131), (17, 19, 106, 105), (93, 92, 156, 157), (35, 37, 115, 114), (66, 65, 129, 130), (1, 3, 96, 97), (92, 91, 155, 156), (53, 55, 124, 123), (65, 64, 98, 129), (91, 90, 154, 155), (19, 21, 107, 106), (90, 89, 153, 154), (37, 39, 116, 115), (89, 88, 152, 153), (55, 57, 125, 124), (88, 87, 151, 152), (3, 5, 99, 96), (21, 23, 108, 107), (87, 86, 150, 151), (39, 41, 117, 116), (86, 85, 149, 150), (57, 59, 126, 125), (5, 7, 100, 99), (85, 84, 148, 149), (23, 25, 109, 108), (84, 83, 147, 148), (41, 43, 118, 117), (83, 82, 146, 147), (59, 61, 127, 126), (2, 0, 160, 161), (4, 2, 161, 162), (6, 4, 162, 163), (8, 6, 163, 164), (10, 8, 164, 165), (12, 10, 165, 166), (14, 12, 166, 167), (16, 14, 167, 168), (18, 16, 168, 169), (20, 18, 169, 170), (22, 20, 170, 171), (24, 22, 171, 172), (26, 24, 172, 173), (28, 26, 173, 174), (30, 28, 174, 175), (32, 30, 175, 176), (34, 32, 176, 177), (36, 34, 177, 178), (38, 36, 178, 179), (40, 38, 179, 180), (42, 40, 180, 181), (44, 42, 181, 182), (46, 44, 182, 183), (48, 46, 183, 184), (50, 48, 184, 185), (52, 50, 185, 186), (54, 52, 186, 187), (56, 54, 187, 188), (58, 56, 188, 189), (60, 58, 189, 190), (62, 60, 190, 191), (0, 62, 191, 160)])
me_cylinder.polygons.foreach_set('use_smooth', [True] * 162)
_uv = me_cylinder.uv_layers.new(name='UVMap')
_uv.uv.foreach_set('vector', [0.03125, 0.9041, 0.0625, 0.9041, 0.0625, 0.9041, 0.03125, 0.9041, 0.8438, 0.9041, 0.875, 0.9041, 0.875, 0.9041, 0.8438, 0.9041, 0.25, 0.01, 0.2032, 0.01461, 0.2032, 0.01461, 0.25, 0.01, 0.0, 0.9041, 0.03125, 0.9041, 0.03125, 0.9041, 0.0, 0.9041, 0.4854, 0.2968, 0.49, 0.25, 0.49, 0.25, 0.4854, 0.2968, 0.8125, 0.9041, 0.8438, 0.9041, 0.8438, 0.9041, 0.8125, 0.9041, 0.7812, 0.9041, 0.8125, 0.9041, 0.8125, 0.9041, 0.7812, 0.9041, 0.01, 0.25, 0.01461, 0.2968, 0.01461, 0.2968, 0.01, 0.25, 0.75, 0.9041, 0.7812, 0.9041, 0.7812, 0.9041, 0.75, 0.9041, 0.2968, 0.01461, 0.25, 0.01, 0.25, 0.01, 0.2968, 0.01461, 0.4717, 0.3418, 0.4854, 0.2968, 0.4854, 0.2968, 0.4717, 0.3418, 0.7188, 0.9041, 0.75, 0.9041, 0.75, 0.9041, 0.7188, 0.9041, 0.6875, 0.9041, 0.7188, 0.9041, 0.7188, 0.9041, 0.6875, 0.9041, 0.01461, 0.2032, 0.01, 0.25, 0.01, 0.25, 0.01461, 0.2032, 0.6562, 0.9041, 0.6875, 0.9041, 0.6875, 0.9041, 0.6562, 0.9041, 0.3418, 0.02827, 0.2968, 0.01461, 0.2968, 0.01461, 0.3418, 0.02827, 0.4496, 0.3833, 0.4717, 0.3418, 0.4717, 0.3418, 0.4496, 0.3833, 0.625, 0.9041, 0.6562, 0.9041, 0.6562, 0.9041, 0.625, 0.9041, 0.2032, 0.4854, 0.25, 0.49, 0.25, 0.49, 0.2032, 0.4854, 0.5938, 0.9041, 0.625, 0.9041, 0.625, 0.9041, 0.5938, 0.9041, 0.02827, 0.1582, 0.01461, 0.2032, 0.01461, 0.2032, 0.02827, 0.1582, 0.5625, 0.9041, 0.5938, 0.9041, 0.5938, 0.9041, 0.5625, 0.9041, 0.3833, 0.05045, 0.3418, 0.02827, 0.3418, 0.02827, 0.3833, 0.05045, 0.5312, 0.9041, 0.5625, 0.9041, 0.5625, 0.9041, 0.5312, 0.9041, 0.4197, 0.4197, 0.4496, 0.3833, 0.4496, 0.3833, 0.4197, 0.4197, 0.1582, 0.4717, 0.2032, 0.4854, 0.2032, 0.4854, 0.1582, 0.4717, 0.5, 0.9041, 0.5312, 0.9041, 0.5312, 0.9041, 0.5, 0.9041, 0.05045, 0.1167, 0.02827, 0.1582, 0.02827, 0.1582, 0.05045, 0.1167, 0.4688, 0.9041, 0.5, 0.9041, 0.5, 0.9041, 0.4688, 0.9041, 0.4197, 0.08029, 0.3833, 0.05045, 0.3833, 0.05045, 0.4197, 0.08029, 0.2968, 0.4854, 0.25, 0.49, 0.2032, 0.4854, 0.1582, 0.4717, 0.1167, 0.4496, 0.08029, 0.4197, 0.05045, 0.3833, 0.02827, 0.3418, 0.01461, 0.2968, 0.01, 0.25, 0.01461, 0.2032, 0.02827, 0.1582, 0.05045, 0.1167, 0.08029, 0.08029, 0.1167, 0.05045, 0.1582, 0.02827, 0.2032, 0.01461, 0.25, 0.01, 0.2968, 0.01461, 0.3418, 0.02827, 0.3833, 0.05045, 0.4197, 0.08029, 0.4496, 0.1167, 0.4717, 0.1582, 0.4854, 0.2032, 0.49, 0.25, 0.4854, 0.2968, 0.4717, 0.3418, 0.4496, 0.3833, 0.4197, 0.4197, 0.3833, 0.4496, 0.3418, 0.4717, 0.4375, 0.9041, 0.4688, 0.9041, 0.4688, 0.9041, 0.4375, 0.9041, 0.3833, 0.4496, 0.4197, 0.4197, 0.4197, 0.4197, 0.3833, 0.4496, 0.75, 0.2748, 0.7548, 0.2743, 0.7595, 0.2729, 0.7638, 0.2706, 0.7675, 0.2675, 0.7706, 0.2638, 0.7729, 0.2595, 0.7743, 0.2548, 0.7748, 0.25, 0.7743, 0.2452, 0.7729, 0.2405, 0.7706, 0.2362, 0.7675, 0.2325, 0.7638, 0.2294, 0.7595, 0.2271, 0.7548, 0.2257, 0.75, 0.2252, 0.7452, 0.2257, 0.7405, 0.2271, 0.7362, 0.2294, 0.7325, 0.2325, 0.7294, 0.2362, 0.7271, 0.2405, 0.7257, 0.2452, 0.7252, 0.25, 0.7257, 0.2548, 0.7271, 0.2595, 0.7294, 0.2638, 0.7325, 0.2675, 0.7362, 0.2706, 0.7405, 0.2729, 0.7452, 0.2743, 0.03125, 0.5, 0.03125, 0.9041, 0.0, 0.9041, 0.0, 0.5, 0.0625, 0.5, 0.0625, 0.9041, 0.03125, 0.9041, 0.03125, 0.5, 0.09375, 0.5, 0.09375, 0.9041, 0.0625, 0.9041, 0.0625, 0.5, 0.125, 0.5, 0.125, 0.9041, 0.09375, 0.9041, 0.09375, 0.5, 0.1562, 0.5, 0.1562, 0.9041, 0.125, 0.9041, 0.125, 0.5, 0.1875, 0.5, 0.1875, 0.9041, 0.1562, 0.9041, 0.1562, 0.5, 0.2188, 0.5, 0.2188, 0.9041, 0.1875, 0.9041, 0.1875, 0.5, 0.25, 0.5, 0.25, 0.9041, 0.2188, 0.9041, 0.2188, 0.5, 0.2812, 0.5, 0.2812, 0.9041, 0.25, 0.9041, 0.25, 0.5, 0.3125, 0.5, 0.3125, 0.9041, 0.2812, 0.9041, 0.2812, 0.5, 0.3438, 0.5, 0.3438, 0.9041, 0.3125, 0.9041, 0.3125, 0.5, 0.375, 0.5, 0.375, 0.9041, 0.3438, 0.9041, 0.3438, 0.5, 0.4062, 0.5, 0.4062, 0.9041, 0.375, 0.9041, 0.375, 0.5, 0.4375, 0.5, 0.4375, 0.9041, 0.4062, 0.9041, 0.4062, 0.5, 0.4688, 0.5, 0.4688, 0.9041, 0.4375, 0.9041, 0.4375, 0.5, 0.5, 0.5, 0.5, 0.9041, 0.4688, 0.9041, 0.4688, 0.5, 0.5312, 0.5, 0.5312, 0.9041, 0.5, 0.9041, 0.5, 0.5, 0.5625, 0.5, 0.5625, 0.9041, 0.5312, 0.9041, 0.5312, 0.5, 0.5938, 0.5, 0.5938, 0.9041, 0.5625, 0.9041, 0.5625, 0.5, 0.625, 0.5, 0.625, 0.9041, 0.5938, 0.9041, 0.5938, 0.5, 0.6562, 0.5, 0.6562, 0.9041, 0.625, 0.9041, 0.625, 0.5, 0.6875, 0.5, 0.6875, 0.9041, 0.6562, 0.9041, 0.6562, 0.5, 0.7188, 0.5, 0.7188, 0.9041, 0.6875, 0.9041, 0.6875, 0.5, 0.75, 0.5, 0.75, 0.9041, 0.7188, 0.9041, 0.7188, 0.5, 0.7812, 0.5, 0.7812, 0.9041, 0.75, 0.9041, 0.75, 0.5, 0.8125, 0.5, 0.8125, 0.9041, 0.7812, 0.9041, 0.7812, 0.5, 0.8438, 0.5, 0.8438, 0.9041, 0.8125, 0.9041, 0.8125, 0.5, 0.875, 0.5, 0.875, 0.9041, 0.8438, 0.9041, 0.8438, 0.5, 0.9062, 0.5, 0.9062, 0.9041, 0.875, 0.9041, 0.875, 0.5, 0.9375, 0.5, 0.9375, 0.9041, 0.9062, 0.9041, 0.9062, 0.5, 0.9688, 0.5, 0.9688, 0.9041, 0.9375, 0.9041, 0.9375, 0.5, 1.0, 0.5, 1.0, 0.9041, 0.9688, 0.9041, 0.9688, 0.5, 1.0, 0.9041, 1.0, 1.0, 0.9688, 1.0, 0.9688, 0.9041, 0.9688, 0.9041, 0.9688, 1.0, 0.9375, 1.0, 0.9375, 0.9041, 0.9375, 0.9041, 0.9375, 1.0, 0.9062, 1.0, 0.9062, 0.9041, 0.9062, 0.9041, 0.9062, 1.0, 0.875, 1.0, 0.875, 0.9041, 0.875, 0.9041, 0.875, 1.0, 0.8438, 1.0, 0.8438, 0.9041, 0.8438, 0.9041, 0.8438, 1.0, 0.8125, 1.0, 0.8125, 0.9041, 0.8125, 0.9041, 0.8125, 1.0, 0.7812, 1.0, 0.7812, 0.9041, 0.7812, 0.9041, 0.7812, 1.0, 0.75, 1.0, 0.75, 0.9041, 0.75, 0.9041, 0.75, 1.0, 0.7188, 1.0, 0.7188, 0.9041, 0.7188, 0.9041, 0.7188, 1.0, 0.6875, 1.0, 0.6875, 0.9041, 0.6875, 0.9041, 0.6875, 1.0, 0.6562, 1.0, 0.6562, 0.9041, 0.6562, 0.9041, 0.6562, 1.0, 0.625, 1.0, 0.625, 0.9041, 0.625, 0.9041, 0.625, 1.0, 0.5938, 1.0, 0.5938, 0.9041, 0.5938, 0.9041, 0.5938, 1.0, 0.5625, 1.0, 0.5625, 0.9041, 0.5625, 0.9041, 0.5625, 1.0, 0.5312, 1.0, 0.5312, 0.9041, 0.5312, 0.9041, 0.5312, 1.0, 0.5, 1.0, 0.5, 0.9041, 0.5, 0.9041, 0.5, 1.0, 0.4688, 1.0, 0.4688, 0.9041, 0.4688, 0.9041, 0.4688, 1.0, 0.4375, 1.0, 0.4375, 0.9041, 0.4375, 0.9041, 0.4375, 1.0, 0.4062, 1.0, 0.4062, 0.9041, 0.4062, 0.9041, 0.4062, 1.0, 0.375, 1.0, 0.375, 0.9041, 0.375, 0.9041, 0.375, 1.0, 0.3438, 1.0, 0.3438, 0.9041, 0.3438, 0.9041, 0.3438, 1.0, 0.3125, 1.0, 0.3125, 0.9041, 0.3125, 0.9041, 0.3125, 1.0, 0.2812, 1.0, 0.2812, 0.9041, 0.2812, 0.9041, 0.2812, 1.0, 0.25, 1.0, 0.25, 0.9041, 0.25, 0.9041, 0.25, 1.0, 0.2188, 1.0, 0.2188, 0.9041, 0.2188, 0.9041, 0.2188, 1.0, 0.1875, 1.0, 0.1875, 0.9041, 0.1875, 0.9041, 0.1875, 1.0, 0.1562, 1.0, 0.1562, 0.9041, 0.1562, 0.9041, 0.1562, 1.0, 0.125, 1.0, 0.125, 0.9041, 0.125, 0.9041, 0.125, 1.0, 0.09375, 1.0, 0.09375, 0.9041, 0.09375, 0.9041, 0.09375, 1.0, 0.0625, 1.0, 0.0625, 0.9041, 0.0625, 0.9041, 0.0625, 1.0, 0.03125, 1.0, 0.03125, 0.9041, 0.03125, 0.9041, 0.03125, 1.0, 0.0, 1.0, 0.0, 0.9041, 0.01461, 0.2968, 0.02827, 0.3418, 0.02827, 0.3418, 0.01461, 0.2968, 0.875, 0.9041, 0.9062, 0.9041, 0.9062, 0.9041, 0.875, 0.9041, 0.0625, 0.9041, 0.09375, 0.9041, 0.09375, 0.9041, 0.0625, 0.9041, 0.9062, 0.9041, 0.9375, 0.9041, 0.9375, 0.9041, 0.9062, 0.9041, 0.49, 0.25, 0.4854, 0.2032, 0.4854, 0.2032, 0.49, 0.25, 0.09375, 0.9041, 0.125, 0.9041, 0.125, 0.9041, 0.09375, 0.9041, 0.2032, 0.01461, 0.1582, 0.02827, 0.1582, 0.02827, 0.2032, 0.01461, 0.9375, 0.9041, 0.9688, 0.9041, 0.9688, 0.9041, 0.9375, 0.9041, 0.25, 0.49, 0.2968, 0.4854, 0.2968, 0.4854, 0.25, 0.49, 0.125, 0.9041, 0.1562, 0.9041, 0.1562, 0.9041, 0.125, 0.9041, 0.02827, 0.3418, 0.05045, 0.3833, 0.05045, 0.3833, 0.02827, 0.3418, 0.9688, 0.9041, 1.0, 0.9041, 1.0, 0.9041, 0.9688, 0.9041, 0.1562, 0.9041, 0.1875, 0.9041, 0.1875, 0.9041, 0.1562, 0.9041, 0.4854, 0.2032, 0.4717, 0.1582, 0.4717, 0.1582, 0.4854, 0.2032, 0.1875, 0.9041, 0.2188, 0.9041, 0.2188, 0.9041, 0.1875, 0.9041, 0.1582, 0.02827, 0.1167, 0.05045, 0.1167, 0.05045, 0.1582, 0.02827, 0.2188, 0.9041, 0.25, 0.9041, 0.25, 0.9041, 0.2188, 0.9041, 0.05045, 0.3833, 0.08029, 0.4197, 0.08029, 0.4197, 0.05045, 0.3833, 0.25, 0.9041, 0.2812, 0.9041, 0.2812, 0.9041, 0.25, 0.9041, 0.2968, 0.4854, 0.3418, 0.4717, 0.3418, 0.4717, 0.2968, 0.4854, 0.4717, 0.1582, 0.4496, 0.1167, 0.4496, 0.1167, 0.4717, 0.1582, 0.2812, 0.9041, 0.3125, 0.9041, 0.3125, 0.9041, 0.2812, 0.9041, 0.1167, 0.05045, 0.08029, 0.08029, 0.08029, 0.08029, 0.1167, 0.05045, 0.3125, 0.9041, 0.3438, 0.9041, 0.3438, 0.9041, 0.3125, 0.9041, 0.08029, 0.4197, 0.1167, 0.4496, 0.1167, 0.4496, 0.08029, 0.4197, 0.3418, 0.4717, 0.3833, 0.4496, 0.3833, 0.4496, 0.3418, 0.4717, 0.3438, 0.9041, 0.375, 0.9041, 0.375, 0.9041, 0.3438, 0.9041, 0.4496, 0.1167, 0.4197, 0.08029, 0.4197, 0.08029, 0.4496, 0.1167, 0.375, 0.9041, 0.4062, 0.9041, 0.4062, 0.9041, 0.375, 0.9041, 0.08029, 0.08029, 0.05045, 0.1167, 0.05045, 0.1167, 0.08029, 0.08029, 0.4062, 0.9041, 0.4375, 0.9041, 0.4375, 0.9041, 0.4062, 0.9041, 0.1167, 0.4496, 0.1582, 0.4717, 0.1582, 0.4717, 0.1167, 0.4496, 0.7548, 0.2743, 0.75, 0.2748, 0.75, 0.49, 0.7968, 0.4854, 0.7595, 0.2729, 0.7548, 0.2743, 0.7968, 0.4854, 0.8418, 0.4717, 0.7638, 0.2706, 0.7595, 0.2729, 0.8418, 0.4717, 0.8833, 0.4496, 0.7675, 0.2675, 0.7638, 0.2706, 0.8833, 0.4496, 0.9197, 0.4197, 0.7706, 0.2638, 0.7675, 0.2675, 0.9197, 0.4197, 0.9496, 0.3833, 0.7729, 0.2595, 0.7706, 0.2638, 0.9496, 0.3833, 0.9717, 0.3418, 0.7743, 0.2548, 0.7729, 0.2595, 0.9717, 0.3418, 0.9854, 0.2968, 0.7748, 0.25, 0.7743, 0.2548, 0.9854, 0.2968, 0.99, 0.25, 0.7743, 0.2452, 0.7748, 0.25, 0.99, 0.25, 0.9854, 0.2032, 0.7729, 0.2405, 0.7743, 0.2452, 0.9854, 0.2032, 0.9717, 0.1582, 0.7706, 0.2362, 0.7729, 0.2405, 0.9717, 0.1582, 0.9496, 0.1167, 0.7675, 0.2325, 0.7706, 0.2362, 0.9496, 0.1167, 0.9197, 0.08029, 0.7638, 0.2294, 0.7675, 0.2325, 0.9197, 0.08029, 0.8833, 0.05045, 0.7595, 0.2271, 0.7638, 0.2294, 0.8833, 0.05045, 0.8418, 0.02827, 0.7548, 0.2257, 0.7595, 0.2271, 0.8418, 0.02827, 0.7968, 0.01461, 0.75, 0.2252, 0.7548, 0.2257, 0.7968, 0.01461, 0.75, 0.01, 0.7452, 0.2257, 0.75, 0.2252, 0.75, 0.01, 0.7032, 0.01461, 0.7405, 0.2271, 0.7452, 0.2257, 0.7032, 0.01461, 0.6582, 0.02827, 0.7362, 0.2294, 0.7405, 0.2271, 0.6582, 0.02827, 0.6167, 0.05045, 0.7325, 0.2325, 0.7362, 0.2294, 0.6167, 0.05045, 0.5803, 0.08029, 0.7294, 0.2362, 0.7325, 0.2325, 0.5803, 0.08029, 0.5504, 0.1167, 0.7271, 0.2405, 0.7294, 0.2362, 0.5504, 0.1167, 0.5283, 0.1582, 0.7257, 0.2452, 0.7271, 0.2405, 0.5283, 0.1582, 0.5146, 0.2032, 0.7252, 0.25, 0.7257, 0.2452, 0.5146, 0.2032, 0.51, 0.25, 0.7257, 0.2548, 0.7252, 0.25, 0.51, 0.25, 0.5146, 0.2968, 0.7271, 0.2595, 0.7257, 0.2548, 0.5146, 0.2968, 0.5283, 0.3418, 0.7294, 0.2638, 0.7271, 0.2595, 0.5283, 0.3418, 0.5504, 0.3833, 0.7325, 0.2675, 0.7294, 0.2638, 0.5504, 0.3833, 0.5803, 0.4197, 0.7362, 0.2706, 0.7325, 0.2675, 0.5803, 0.4197, 0.6167, 0.4496, 0.7405, 0.2729, 0.7362, 0.2706, 0.6167, 0.4496, 0.6582, 0.4717, 0.7452, 0.2743, 0.7405, 0.2729, 0.6582, 0.4717, 0.7032, 0.4854, 0.75, 0.2748, 0.7452, 0.2743, 0.7032, 0.4854, 0.75, 0.49])
me_cylinder.use_remesh_fix_poles = True
me_cylinder.use_remesh_preserve_attributes = False
me_cylinder.update()
me_cylinder_001 = bpy.data.meshes.new('Cylinder.001')
me_cylinder_001.from_pydata([(-0.5521, 3.717e-08, 0.8503), (0.5521, 3.717e-08, 0.8503), (-0.5521, -1.411e-10, -0.003227), (0.5521, -1.411e-10, -0.003227), (-0.4294, 3.717e-08, 0.8503), (-0.3067, 3.717e-08, 0.8503), (-0.184, 3.717e-08, 0.8503), (-0.06134, 3.717e-08, 0.8503), (0.06134, 3.717e-08, 0.8503), (0.184, 3.717e-08, 0.8503), (0.3067, 3.717e-08, 0.8503), (0.4294, 3.717e-08, 0.8503), (0.4294, -1.411e-10, -0.003227), (0.3067, -1.411e-10, -0.003227), (0.184, -1.411e-10, -0.003227), (0.06134, -1.411e-10, -0.003227), (-0.06134, -1.411e-10, -0.003227), (-0.184, -1.411e-10, -0.003227), (-0.3067, -1.411e-10, -0.003227), (-0.4294, -1.411e-10, -0.003227), (-4.731e-06, -2.922e-08, -0.6685), (-0.08377, -2.886e-08, -0.6602), (-0.1643, -2.779e-08, -0.6358), (-0.2385, -2.606e-08, -0.5961), (-0.3036, -2.372e-08, -0.5427), (-0.357, -2.088e-08, -0.4777), (-0.3967, -1.595e-08, -0.3649), (-0.4211, -9.852e-09, -0.2254), (0.4211, -9.852e-09, -0.2254), (0.3967, -1.595e-08, -0.3649), (0.357, -2.088e-08, -0.4777), (0.3036, -2.372e-08, -0.5427), (0.2385, -2.606e-08, -0.5961), (0.1643, -2.779e-08, -0.6358), (0.08376, -2.886e-08, -0.6602), (-5.278e-06, -2.386e-08, -0.5458), (-0.05983, -2.36e-08, -0.5399), (-0.1174, -2.284e-08, -0.5224), (-0.1704, -2.16e-08, -0.4941), (-0.2168, -1.993e-08, -0.4559), (-0.255, -1.79e-08, -0.4095), (-0.2833, -1.39e-08, -0.3179), (-0.3008, -8.806e-09, -0.2015), (0.3008, -8.806e-09, -0.2015), (0.2833, -1.39e-08, -0.3179), (0.255, -1.79e-08, -0.4095), (0.2168, -1.993e-08, -0.4559), (0.1704, -2.16e-08, -0.4941), (0.1173, -2.284e-08, -0.5224), (0.05982, -2.36e-08, -0.5399)], [], [(11, 1, 3, 12), (0, 4, 19, 2), (4, 5, 18, 19), (5, 6, 17, 18), (6, 7, 16, 17), (7, 8, 15, 16), (8, 9, 14, 15), (9, 10, 13, 14), (10, 11, 12, 13), (43, 28, 29, 44), (44, 29, 30, 45), (45, 30, 31, 46), (46, 31, 32, 47), (47, 32, 33, 48), (48, 33, 34, 49), (49, 34, 20, 35), (35, 20, 21, 36), (36, 21, 22, 37), (37, 22, 23, 38), (38, 23, 24, 39), (39, 24, 25, 40), (40, 25, 26, 41), (41, 26, 27, 42), (19, 18, 42, 27), (13, 12, 28, 43)])
me_cylinder_001.polygons.foreach_set('material_index', [1, 1, 1, 1, 1, 1, 1, 1, 1, 0, 0, 0, 0, 0, 0, 0, 0, 0, 0, 0, 0, 0, 0, 0, 0])
_uv = me_cylinder_001.uv_layers.new(name='UVMap')
_uv.uv.foreach_set('vector', [0.8889, 0.0, 1.0, 0.0, 1.0, 1.0, 0.8889, 1.0, 0.0, 0.0, 0.1111, 0.0, 0.1111, 1.0, 0.0, 1.0, 0.1111, 0.0, 0.2222, 0.0, 0.2222, 1.0, 0.1111, 1.0, 0.2222, 0.0, 0.3333, 0.0, 0.3333, 1.0, 0.2222, 1.0, 0.3333, 0.0, 0.4444, 0.0, 0.4444, 1.0, 0.3333, 1.0, 0.4444, 0.0, 0.5556, 0.0, 0.5556, 1.0, 0.4444, 1.0, 0.5556, 0.0, 0.6667, 0.0, 0.6667, 1.0, 0.5556, 1.0, 0.6667, 0.0, 0.7778, 0.0, 0.7778, 1.0, 0.6667, 1.0, 0.7778, 0.0, 0.8889, 0.0, 0.8889, 1.0, 0.7778, 1.0, 0.0, 0.0, 0.0, 0.0, 0.0, 0.0, 0.0, 0.0, 0.0, 0.0, 0.0, 0.0, 0.0, 0.0, 0.0, 0.0, 0.0, 0.0, 0.0, 0.0, 0.0, 0.0, 0.0, 0.0, 0.0, 0.0, 0.0, 0.0, 0.0, 0.0, 0.0, 0.0, 0.0, 0.0, 0.0, 0.0, 0.0, 0.0, 0.0, 0.0, 0.0, 0.0, 0.0, 0.0, 0.0, 0.0, 0.0, 0.0, 0.0, 0.0, 0.0, 0.0, 0.0, 0.0, 0.0, 0.0, 0.0, 0.0, 0.0, 0.0, 0.0, 0.0, 0.0, 0.0, 0.0, 0.0, 0.0, 0.0, 0.0, 0.0, 0.0, 0.0, 0.0, 0.0, 0.0, 0.0, 0.0, 0.0, 0.0, 0.0, 0.0, 0.0, 0.0, 0.0, 0.0, 0.0, 0.0, 0.0, 0.0, 0.0, 0.0, 0.0, 0.0, 0.0, 0.0, 0.0, 0.0, 0.0, 0.0, 0.0, 0.0, 0.0, 0.0, 0.0, 0.0, 0.0, 0.0, 0.0, 0.0, 0.0, 0.0, 0.0, 0.1111, 1.0, 0.2222, 1.0, 0.0, 0.0, 0.0, 0.0, 0.7778, 1.0, 0.8889, 1.0, 0.0, 0.0, 0.0, 0.0])
me_cylinder_001.materials.append(mat_silver)
me_cylinder_001.materials.append(mat_gold)
me_cylinder_001.use_remesh_fix_poles = True
me_cylinder_001.use_remesh_preserve_attributes = False
me_cylinder_001.update()

# ---- objects
ob_board = bpy.data.objects.new('Board', me_cube)
ob_light = bpy.data.objects.new('Light', light_light)
ob_camera = bpy.data.objects.new('Camera', cam_camera)
ob_codepeg = bpy.data.objects.new('CodePeg', me_sphere)
ob_parent = bpy.data.objects.new('Parent', me_cube_001)
ob_keypeg = bpy.data.objects.new('KeyPeg', me_cylinder)
ob_lock = bpy.data.objects.new('Lock', me_cylinder_001)

# ---- transforms, parenting, visibility, modifiers, constraints
ob_board.parent = ob_parent
ob_board.matrix_parent_inverse = Matrix(((1.0, 0.0, 0.0, -0.0), (0.0, -4.371e-08, 1.0, 0.0), (0.0, -1.0, -4.371e-08, 0.0), (-0.0, 0.0, -0.0, 1.0)))
ob_board.location = (0.0, 0.0, 0.0)
ob_board.rotation_euler = (1.571, -0.0, 0.0)
ob_board.lock_rotations_4d = False
ob_board.empty_display_type = 'ARROWS'
ob_board.lineart.crease_threshold = 0.0
ob_light.location = (4.076, 1.005, 5.904)
ob_light.rotation_euler = (0.6503, 0.05522, 1.866)
ob_light.lock_rotations_4d = False
ob_light.empty_display_type = 'ARROWS'
ob_light.color = (0.0, 0.0, 0.0, 0.0)
ob_light.lineart.crease_threshold = 0.0
ob_camera.location = (7.359, -6.926, 4.958)
ob_camera.rotation_euler = (1.109, 0.0, 0.8149)
ob_camera.lock_rotations_4d = False
ob_camera.empty_display_type = 'ARROWS'
ob_camera.color = (0.0, 0.0, 0.0, 0.0)
ob_camera.display_type = 'WIRE'
ob_camera.lineart.crease_threshold = 0.0
ob_codepeg.parent = ob_parent
ob_codepeg.matrix_parent_inverse = Matrix(((1.0, 0.0, 0.0, -0.0), (0.0, -4.371e-08, 1.0, 0.0), (0.0, -1.0, -4.371e-08, 0.0), (-0.0, 0.0, -0.0, 1.0)))
ob_codepeg.location = (20.05, 3.714e-06, 3.247e-13)
ob_codepeg.rotation_euler = (1.571, -0.0, 0.0)
_m = ob_codepeg.modifiers.new('Auto Smooth', 'NODES')
_m.node_group = ng_auto_smooth
_gi = [s.identifier for s in ng_auto_smooth.interface.items_tree if s.item_type == 'SOCKET' and s.in_out == 'INPUT']
_m[_gi[1]] = 0.5236  # Angle
ob_parent.location = (0.0, 0.0, 0.0)
ob_parent.rotation_euler = (1.571, 0.0, 0.0)
ob_keypeg.location = (24.8, 0.0, 0.0)
ob_keypeg.rotation_euler = (1.571, -0.0, 0.0)
_m = ob_keypeg.modifiers.new('Auto Smooth', 'NODES')
_m.node_group = ng_auto_smooth
_gi = [s.identifier for s in ng_auto_smooth.interface.items_tree if s.item_type == 'SOCKET' and s.in_out == 'INPUT']
_m[_gi[1]] = 0.5236  # Angle
ob_lock.location = (30.0, 0.0, 0.0)
ob_lock.rotation_euler = (1.571, -0.0, 0.0)
_m = ob_lock.modifiers.new('Solidify', 'SOLIDIFY')
_m.thickness = -0.01
_m = ob_lock.modifiers.new('Auto Smooth', 'NODES')
_m.node_group = ng_auto_smooth
_gi = [s.identifier for s in ng_auto_smooth.interface.items_tree if s.item_type == 'SOCKET' and s.in_out == 'INPUT']
_m[_gi[1]] = 0.5236  # Angle

# ---- collection membership
col_collection.objects.link(ob_board)
col_collection.objects.link(ob_light)
col_collection.objects.link(ob_camera)
col_collection.objects.link(ob_codepeg)
col_collection.objects.link(ob_parent)
col_collection.objects.link(ob_keypeg)
col_collection.objects.link(ob_lock)

# ---- scene / render settings (as saved in the file)
scene.camera = ob_camera
scene.frame_start = 1; scene.frame_end = 250; scene.frame_set(1)
scene.render.engine = 'BLENDER_EEVEE_NEXT'
scene.cycles.sampling_pattern = 'TABULATED_SOBOL'
scene.cycles.use_light_tree = False
scene.view_settings.view_transform = 'Filmic'
bpy.context.view_layer.update()
